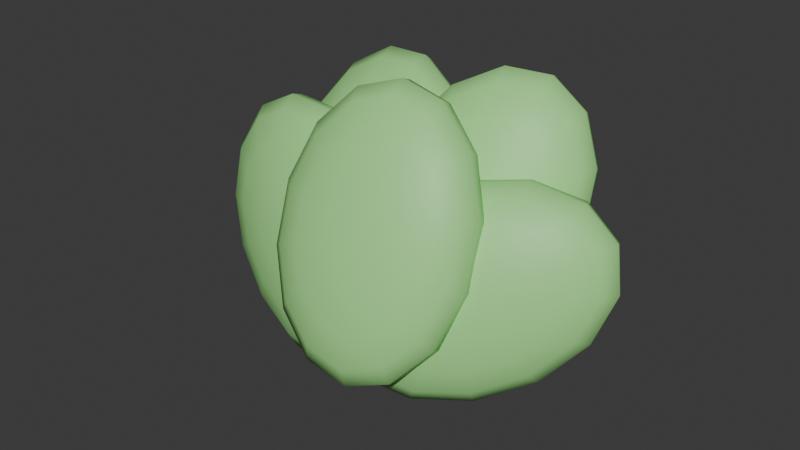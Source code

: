 # Source: shrub.blend  (saved by Blender 4.0.36; exported with 4.5.12 LTS)
import bpy
from mathutils import Matrix  # noqa: F401  (used for matrix-valued properties, if any)

bpy.ops.wm.read_factory_settings(use_empty=True)
scene = bpy.context.scene
scene.name = 'Scene'

# ---- collections
col_collection = bpy.data.collections.new('Collection'); scene.collection.children.link(col_collection)

# ---- materials (node trees are filled in below, after node groups)
mat_leaf = bpy.data.materials.new('Leaf')
mat_leaf.use_transparent_shadow = False

# ---- material node trees
mat_leaf.use_nodes = True; mat_leaf.node_tree.nodes.clear()
_N = mat_leaf.node_tree.nodes; _L = mat_leaf.node_tree.links
n0 = _N.new('ShaderNodeBsdfPrincipled'); n0.name = 'Principled BSDF'; n0.location = (10, 300)
n0.inputs[0].default_value = (0.3607, 0.8, 0.2661, 1.0)
n0.inputs[3].default_value = 1.45
n1 = _N.new('ShaderNodeOutputMaterial'); n1.name = 'Material Output'; n1.location = (300, 300)
_L.new(n0.outputs[0], n1.inputs[0])
n1.is_active_output = True

# ---- world
world_world = bpy.data.worlds.new('World'); scene.world = world_world
world_world.use_nodes = True; world_world.node_tree.nodes.clear()
_N = world_world.node_tree.nodes; _L = world_world.node_tree.links
n0 = _N.new('ShaderNodeOutputWorld'); n0.name = 'World Output'; n0.location = (300, 300)
n1 = _N.new('ShaderNodeBackground'); n1.name = 'Background'; n1.location = (10, 300)
n1.inputs[0].default_value = (0.05088, 0.05088, 0.05088, 1.0)
_L.new(n1.outputs[0], n0.inputs[0])
n0.is_active_output = True
world_world.color = (0.05088, 0.05088, 0.05088)
world_world.use_sun_shadow = False
world_world.sun_shadow_jitter_overblur = 0.0

# ---- meshes
me_leaf = bpy.data.meshes.new('Leaf')
me_leaf.from_pydata([(-0.2588, 0.0625, 0.3607), (-0.4034, 0.3122, 0.3991), (-0.3565, 0.3303, 0.3114), (-0.2667, 0.3086, 0.1861), (-0.1446, 0.2497, 0.0384), (0.005142, -0.1606, 0.114), (-0.06774, -0.03629, 0.272), (-0.1325, 0.09244, 0.3972), (-0.1812, 0.21, 0.4746), (-0.2081, 0.3023, 0.4947), (-0.2099, 0.3581, 0.4551), (-0.1863, 0.3707, 0.3606), (-0.1403, 0.3386, 0.2226), (-0.07741, 0.2656, 0.05783), (-0.005142, 0.1606, -0.114), (0.01385, -0.04307, 0.2588), (0.02088, 0.0797, 0.3724), (0.0254, 0.1929, 0.4411), (0.02685, 0.2828, 0.4565), (0.02507, 0.3386, 0.417), (0.02026, 0.3535, 0.3271), (0.013, 0.3258, 0.1978), (0.004183, 0.2589, 0.04459), (0.09365, -0.07122, 0.2155), (0.1709, 0.0268, 0.291), (0.2275, 0.1216, 0.3315), (0.2566, 0.2017, 0.3319), (0.2549, 0.2575, 0.2923), (0.2223, 0.2822, 0.2175), (0.163, 0.2729, 0.1164), (0.08399, 0.2307, 0.001312), (0.1559, -0.1152, 0.1507), (0.2878, -0.05578, 0.1693), (0.385, 0.01033, 0.1675), (0.4358, 0.07519, 0.1455), (0.434, 0.131, 0.1059), (0.3799, 0.171, 0.05355), (0.2799, 0.1903, -0.005261), (0.1462, 0.1868, -0.06344), (0.1882, -0.1662, 0.07735), (0.3485, -0.1517, 0.0314), (0.4668, -0.1189, -0.01833), (0.5288, -0.07175, -0.06585), (0.527, -0.01596, -0.1054), (0.4617, 0.04176, -0.1323), (0.3406, 0.09444, -0.1432), (0.1785, 0.1357, -0.1368), (0.1842, -0.2142, 0.009841), (0.341, -0.2419, -0.09547), (0.4566, -0.2405, -0.1893), (0.5172, -0.21, -0.2602), (0.5155, -0.1542, -0.2998), (0.4515, -0.07982, -0.3032), (0.3331, 0.004199, -0.2701), (0.1745, 0.08771, -0.2043), (0.1446, -0.2497, -0.0384), (0.2667, -0.3086, -0.1861), (0.3565, -0.3303, -0.3114), (0.4034, -0.3122, -0.3991), (0.4016, -0.2564, -0.4387), (0.3514, -0.1697, -0.4254), (0.2588, -0.0625, -0.3607), (0.135, 0.05223, -0.2526), (0.07741, -0.2656, -0.05783), (0.1403, -0.3386, -0.2226), (0.1863, -0.3707, -0.3606), (0.2099, -0.3581, -0.4551), (0.2081, -0.3023, -0.4947), (0.1812, -0.21, -0.4746), (0.1325, -0.09244, -0.3972), (0.06774, 0.03629, -0.272), (-0.004183, -0.2589, -0.04459), (-0.013, -0.3258, -0.1978), (-0.02026, -0.3535, -0.3271), (-0.02507, -0.3386, -0.417), (-0.02685, -0.2828, -0.4565), (-0.0254, -0.1929, -0.4411), (-0.02088, -0.0797, -0.3724), (-0.01385, 0.04307, -0.2588), (-0.08399, -0.2307, -0.001312), (-0.163, -0.2729, -0.1164), (-0.2223, -0.2822, -0.2175), (-0.2549, -0.2575, -0.2923), (-0.2566, -0.2017, -0.3319), (-0.2275, -0.1216, -0.3315), (-0.1709, -0.0268, -0.291), (-0.09365, 0.07122, -0.2155), (-0.1462, -0.1868, 0.06344), (-0.2799, -0.1903, 0.005261), (-0.3799, -0.171, -0.05355), (-0.434, -0.131, -0.1059), (-0.4358, -0.07519, -0.1455), (-0.385, -0.01033, -0.1675), (-0.2878, 0.05578, -0.1693), (-0.1559, 0.1152, -0.1507), (-0.1785, -0.1357, 0.1368), (-0.3406, -0.09444, 0.1432), (-0.4617, -0.04176, 0.1323), (-0.527, 0.01596, 0.1054), (-0.5288, 0.07175, 0.06585), (-0.4668, 0.1189, 0.01833), (-0.3485, 0.1517, -0.0314), (-0.1882, 0.1662, -0.07735), (-0.1745, -0.08771, 0.2043), (-0.3331, -0.004199, 0.2701), (-0.4515, 0.07982, 0.3032), (-0.5155, 0.1542, 0.2998), (-0.5172, 0.21, 0.2602), (-0.4566, 0.2405, 0.1893), (-0.341, 0.2419, 0.09547), (-0.1842, 0.2142, -0.009841), (-0.135, -0.05223, 0.2526), (-0.3514, 0.1697, 0.4254), (-0.4016, 0.2564, 0.4387)], [], [(3, 2, 11, 12), (113, 112, 8, 9), (111, 5, 6), (4, 3, 12, 13), (1, 113, 9, 10), (0, 111, 6, 7), (14, 4, 13), (2, 1, 10, 11), (112, 0, 7, 8), (6, 5, 15), (13, 12, 21, 22), (10, 9, 18, 19), (7, 6, 15, 16), (14, 13, 22), (11, 10, 19, 20), (8, 7, 16, 17), (12, 11, 20, 21), (9, 8, 17, 18), (20, 19, 27, 28), (17, 16, 24, 25), (21, 20, 28, 29), (18, 17, 25, 26), (15, 5, 23), (22, 21, 29, 30), (19, 18, 26, 27), (16, 15, 23, 24), (14, 22, 30), (26, 25, 33, 34), (23, 5, 31), (30, 29, 37, 38), (27, 26, 34, 35), (24, 23, 31, 32), (14, 30, 38), (28, 27, 35, 36), (25, 24, 32, 33), (29, 28, 36, 37), (32, 31, 39, 40), (14, 38, 46), (36, 35, 43, 44), (33, 32, 40, 41), (37, 36, 44, 45), (34, 33, 41, 42), (31, 5, 39), (38, 37, 45, 46), (35, 34, 42, 43), (45, 44, 52, 53), (42, 41, 49, 50), (39, 5, 47), (46, 45, 53, 54), (43, 42, 50, 51), (40, 39, 47, 48), (14, 46, 54), (44, 43, 51, 52), (41, 40, 48, 49), (54, 53, 61, 62), (51, 50, 58, 59), (48, 47, 55, 56), (14, 54, 62), (52, 51, 59, 60), (49, 48, 56, 57), (53, 52, 60, 61), (50, 49, 57, 58), (47, 5, 55), (60, 59, 67, 68), (57, 56, 64, 65), (61, 60, 68, 69), (58, 57, 65, 66), (55, 5, 63), (62, 61, 69, 70), (59, 58, 66, 67), (56, 55, 63, 64), (14, 62, 70), (66, 65, 73, 74), (63, 5, 71), (70, 69, 77, 78), (67, 66, 74, 75), (64, 63, 71, 72), (14, 70, 78), (68, 67, 75, 76), (65, 64, 72, 73), (69, 68, 76, 77), (72, 71, 79, 80), (14, 78, 86), (76, 75, 83, 84), (73, 72, 80, 81), (77, 76, 84, 85), (74, 73, 81, 82), (71, 5, 79), (78, 77, 85, 86), (75, 74, 82, 83), (85, 84, 92, 93), (82, 81, 89, 90), (79, 5, 87), (86, 85, 93, 94), (83, 82, 90, 91), (80, 79, 87, 88), (14, 86, 94), (84, 83, 91, 92), (81, 80, 88, 89), (91, 90, 98, 99), (88, 87, 95, 96), (14, 94, 102), (92, 91, 99, 100), (89, 88, 96, 97), (93, 92, 100, 101), (90, 89, 97, 98), (87, 5, 95), (94, 93, 101, 102), (97, 96, 104, 105), (101, 100, 108, 109), (98, 97, 105, 106), (95, 5, 103), (102, 101, 109, 110), (99, 98, 106, 107), (96, 95, 103, 104), (14, 102, 110), (100, 99, 107, 108), (103, 5, 111), (110, 109, 3, 4), (107, 106, 113, 1), (104, 103, 111, 0), (14, 110, 4), (108, 107, 1, 2), (105, 104, 0, 112), (109, 108, 2, 3), (106, 105, 112, 113)])
me_leaf.polygons.foreach_set('use_smooth', [True] * 126)
_uv = me_leaf.uv_layers.new(name='UVMap')
_uv.uv.foreach_set('vector', [0.7143, 0.2222, 0.7143, 0.3333, 0.6429, 0.3333, 0.6429, 0.2222, 0.7143, 0.5556, 0.7143, 0.6667, 0.6429, 0.6667, 0.6429, 0.5556, 0.7143, 0.8889, 0.6786, 1.0, 0.6429, 0.8889, 0.7143, 0.1111, 0.7143, 0.2222, 0.6429, 0.2222, 0.6429, 0.1111, 0.7143, 0.4444, 0.7143, 0.5556, 0.6429, 0.5556, 0.6429, 0.4444, 0.7143, 0.7778, 0.7143, 0.8889, 0.6429, 0.8889, 0.6429, 0.7778, 0.6786, 0.0, 0.7143, 0.1111, 0.6429, 0.1111, 0.7143, 0.3333, 0.7143, 0.4444, 0.6429, 0.4444, 0.6429, 0.3333, 0.7143, 0.6667, 0.7143, 0.7778, 0.6429, 0.7778, 0.6429, 0.6667, 0.6429, 0.8889, 0.6071, 1.0, 0.5714, 0.8889, 0.6429, 0.1111, 0.6429, 0.2222, 0.5714, 0.2222, 0.5714, 0.1111, 0.6429, 0.4444, 0.6429, 0.5556, 0.5714, 0.5556, 0.5714, 0.4444, 0.6429, 0.7778, 0.6429, 0.8889, 0.5714, 0.8889, 0.5714, 0.7778, 0.6071, 0.0, 0.6429, 0.1111, 0.5714, 0.1111, 0.6429, 0.3333, 0.6429, 0.4444, 0.5714, 0.4444, 0.5714, 0.3333, 0.6429, 0.6667, 0.6429, 0.7778, 0.5714, 0.7778, 0.5714, 0.6667, 0.6429, 0.2222, 0.6429, 0.3333, 0.5714, 0.3333, 0.5714, 0.2222, 0.6429, 0.5556, 0.6429, 0.6667, 0.5714, 0.6667, 0.5714, 0.5556, 0.5714, 0.3333, 0.5714, 0.4444, 0.5, 0.4444, 0.5, 0.3333, 0.5714, 0.6667, 0.5714, 0.7778, 0.5, 0.7778, 0.5, 0.6667, 0.5714, 0.2222, 0.5714, 0.3333, 0.5, 0.3333, 0.5, 0.2222, 0.5714, 0.5556, 0.5714, 0.6667, 0.5, 0.6667, 0.5, 0.5556, 0.5714, 0.8889, 0.5357, 1.0, 0.5, 0.8889, 0.5714, 0.1111, 0.5714, 0.2222, 0.5, 0.2222, 0.5, 0.1111, 0.5714, 0.4444, 0.5714, 0.5556, 0.5, 0.5556, 0.5, 0.4444, 0.5714, 0.7778, 0.5714, 0.8889, 0.5, 0.8889, 0.5, 0.7778, 0.5357, 0.0, 0.5714, 0.1111, 0.5, 0.1111, 0.5, 0.5556, 0.5, 0.6667, 0.4286, 0.6667, 0.4286, 0.5556, 0.5, 0.8889, 0.4643, 1.0, 0.4286, 0.8889, 0.5, 0.1111, 0.5, 0.2222, 0.4286, 0.2222, 0.4286, 0.1111, 0.5, 0.4444, 0.5, 0.5556, 0.4286, 0.5556, 0.4286, 0.4444, 0.5, 0.7778, 0.5, 0.8889, 0.4286, 0.8889, 0.4286, 0.7778, 0.4643, 0.0, 0.5, 0.1111, 0.4286, 0.1111, 0.5, 0.3333, 0.5, 0.4444, 0.4286, 0.4444, 0.4286, 0.3333, 0.5, 0.6667, 0.5, 0.7778, 0.4286, 0.7778, 0.4286, 0.6667, 0.5, 0.2222, 0.5, 0.3333, 0.4286, 0.3333, 0.4286, 0.2222, 0.4286, 0.7778, 0.4286, 0.8889, 0.3571, 0.8889, 0.3571, 0.7778, 0.3929, 0.0, 0.4286, 0.1111, 0.3571, 0.1111, 0.4286, 0.3333, 0.4286, 0.4444, 0.3571, 0.4444, 0.3571, 0.3333, 0.4286, 0.6667, 0.4286, 0.7778, 0.3571, 0.7778, 0.3571, 0.6667, 0.4286, 0.2222, 0.4286, 0.3333, 0.3571, 0.3333, 0.3571, 0.2222, 0.4286, 0.5556, 0.4286, 0.6667, 0.3571, 0.6667, 0.3571, 0.5556, 0.4286, 0.8889, 0.3929, 1.0, 0.3571, 0.8889, 0.4286, 0.1111, 0.4286, 0.2222, 0.3571, 0.2222, 0.3571, 0.1111, 0.4286, 0.4444, 0.4286, 0.5556, 0.3571, 0.5556, 0.3571, 0.4444, 0.3571, 0.2222, 0.3571, 0.3333, 0.2857, 0.3333, 0.2857, 0.2222, 0.3571, 0.5556, 0.3571, 0.6667, 0.2857, 0.6667, 0.2857, 0.5556, 0.3571, 0.8889, 0.3214, 1.0, 0.2857, 0.8889, 0.3571, 0.1111, 0.3571, 0.2222, 0.2857, 0.2222, 0.2857, 0.1111, 0.3571, 0.4444, 0.3571, 0.5556, 0.2857, 0.5556, 0.2857, 0.4444, 0.3571, 0.7778, 0.3571, 0.8889, 0.2857, 0.8889, 0.2857, 0.7778, 0.3214, 0.0, 0.3571, 0.1111, 0.2857, 0.1111, 0.3571, 0.3333, 0.3571, 0.4444, 0.2857, 0.4444, 0.2857, 0.3333, 0.3571, 0.6667, 0.3571, 0.7778, 0.2857, 0.7778, 0.2857, 0.6667, 0.2857, 0.1111, 0.2857, 0.2222, 0.2143, 0.2222, 0.2143, 0.1111, 0.2857, 0.4444, 0.2857, 0.5556, 0.2143, 0.5556, 0.2143, 0.4444, 0.2857, 0.7778, 0.2857, 0.8889, 0.2143, 0.8889, 0.2143, 0.7778, 0.25, 0.0, 0.2857, 0.1111, 0.2143, 0.1111, 0.2857, 0.3333, 0.2857, 0.4444, 0.2143, 0.4444, 0.2143, 0.3333, 0.2857, 0.6667, 0.2857, 0.7778, 0.2143, 0.7778, 0.2143, 0.6667, 0.2857, 0.2222, 0.2857, 0.3333, 0.2143, 0.3333, 0.2143, 0.2222, 0.2857, 0.5556, 0.2857, 0.6667, 0.2143, 0.6667, 0.2143, 0.5556, 0.2857, 0.8889, 0.25, 1.0, 0.2143, 0.8889, 0.2143, 0.3333, 0.2143, 0.4444, 0.1429, 0.4444, 0.1429, 0.3333, 0.2143, 0.6667, 0.2143, 0.7778, 0.1429, 0.7778, 0.1429, 0.6667, 0.2143, 0.2222, 0.2143, 0.3333, 0.1429, 0.3333, 0.1429, 0.2222, 0.2143, 0.5556, 0.2143, 0.6667, 0.1429, 0.6667, 0.1429, 0.5556, 0.2143, 0.8889, 0.1786, 1.0, 0.1429, 0.8889, 0.2143, 0.1111, 0.2143, 0.2222, 0.1429, 0.2222, 0.1429, 0.1111, 0.2143, 0.4444, 0.2143, 0.5556, 0.1429, 0.5556, 0.1429, 0.4444, 0.2143, 0.7778, 0.2143, 0.8889, 0.1429, 0.8889, 0.1429, 0.7778, 0.1786, 0.0, 0.2143, 0.1111, 0.1429, 0.1111, 0.1429, 0.5556, 0.1429, 0.6667, 0.07143, 0.6667, 0.07143, 0.5556, 0.1429, 0.8889, 0.1071, 1.0, 0.07143, 0.8889, 0.1429, 0.1111, 0.1429, 0.2222, 0.07143, 0.2222, 0.07143, 0.1111, 0.1429, 0.4444, 0.1429, 0.5556, 0.07143, 0.5556, 0.07143, 0.4444, 0.1429, 0.7778, 0.1429, 0.8889, 0.07143, 0.8889, 0.07143, 0.7778, 0.1071, 0.0, 0.1429, 0.1111, 0.07143, 0.1111, 0.1429, 0.3333, 0.1429, 0.4444, 0.07143, 0.4444, 0.07143, 0.3333, 0.1429, 0.6667, 0.1429, 0.7778, 0.07143, 0.7778, 0.07143, 0.6667, 0.1429, 0.2222, 0.1429, 0.3333, 0.07143, 0.3333, 0.07143, 0.2222, 0.07143, 0.7778, 0.07143, 0.8889, 0.0, 0.8889, 0.0, 0.7778, 0.03571, 0.0, 0.07143, 0.1111, 0.0, 0.1111, 0.07143, 0.3333, 0.07143, 0.4444, 0.0, 0.4444, 0.0, 0.3333, 0.07143, 0.6667, 0.07143, 0.7778, 0.0, 0.7778, 0.0, 0.6667, 0.07143, 0.2222, 0.07143, 0.3333, 0.0, 0.3333, 0.0, 0.2222, 0.07143, 0.5556, 0.07143, 0.6667, 0.0, 0.6667, 0.0, 0.5556, 0.07143, 0.8889, 0.03571, 1.0, 0.0, 0.8889, 0.07143, 0.1111, 0.07143, 0.2222, 0.0, 0.2222, 0.0, 0.1111, 0.07143, 0.4444, 0.07143, 0.5556, 0.0, 0.5556, 0.0, 0.4444, 1.0, 0.2222, 1.0, 0.3333, 0.9286, 0.3333, 0.9286, 0.2222, 1.0, 0.5556, 1.0, 0.6667, 0.9286, 0.6667, 0.9286, 0.5556, 1.0, 0.8889, 0.9643, 1.0, 0.9286, 0.8889, 1.0, 0.1111, 1.0, 0.2222, 0.9286, 0.2222, 0.9286, 0.1111, 1.0, 0.4444, 1.0, 0.5556, 0.9286, 0.5556, 0.9286, 0.4444, 1.0, 0.7778, 1.0, 0.8889, 0.9286, 0.8889, 0.9286, 0.7778, 0.9643, 0.0, 1.0, 0.1111, 0.9286, 0.1111, 1.0, 0.3333, 1.0, 0.4444, 0.9286, 0.4444, 0.9286, 0.3333, 1.0, 0.6667, 1.0, 0.7778, 0.9286, 0.7778, 0.9286, 0.6667, 0.9286, 0.4444, 0.9286, 0.5556, 0.8571, 0.5556, 0.8571, 0.4444, 0.9286, 0.7778, 0.9286, 0.8889, 0.8571, 0.8889, 0.8571, 0.7778, 0.8929, 0.0, 0.9286, 0.1111, 0.8571, 0.1111, 0.9286, 0.3333, 0.9286, 0.4444, 0.8571, 0.4444, 0.8571, 0.3333, 0.9286, 0.6667, 0.9286, 0.7778, 0.8571, 0.7778, 0.8571, 0.6667, 0.9286, 0.2222, 0.9286, 0.3333, 0.8571, 0.3333, 0.8571, 0.2222, 0.9286, 0.5556, 0.9286, 0.6667, 0.8571, 0.6667, 0.8571, 0.5556, 0.9286, 0.8889, 0.8929, 1.0, 0.8571, 0.8889, 0.9286, 0.1111, 0.9286, 0.2222, 0.8571, 0.2222, 0.8571, 0.1111, 0.8571, 0.6667, 0.8571, 0.7778, 0.7857, 0.7778, 0.7857, 0.6667, 0.8571, 0.2222, 0.8571, 0.3333, 0.7857, 0.3333, 0.7857, 0.2222, 0.8571, 0.5556, 0.8571, 0.6667, 0.7857, 0.6667, 0.7857, 0.5556, 0.8571, 0.8889, 0.8214, 1.0, 0.7857, 0.8889, 0.8571, 0.1111, 0.8571, 0.2222, 0.7857, 0.2222, 0.7857, 0.1111, 0.8571, 0.4444, 0.8571, 0.5556, 0.7857, 0.5556, 0.7857, 0.4444, 0.8571, 0.7778, 0.8571, 0.8889, 0.7857, 0.8889, 0.7857, 0.7778, 0.8214, 0.0, 0.8571, 0.1111, 0.7857, 0.1111, 0.8571, 0.3333, 0.8571, 0.4444, 0.7857, 0.4444, 0.7857, 0.3333, 0.7857, 0.8889, 0.75, 1.0, 0.7143, 0.8889, 0.7857, 0.1111, 0.7857, 0.2222, 0.7143, 0.2222, 0.7143, 0.1111, 0.7857, 0.4444, 0.7857, 0.5556, 0.7143, 0.5556, 0.7143, 0.4444, 0.7857, 0.7778, 0.7857, 0.8889, 0.7143, 0.8889, 0.7143, 0.7778, 0.75, 0.0, 0.7857, 0.1111, 0.7143, 0.1111, 0.7857, 0.3333, 0.7857, 0.4444, 0.7143, 0.4444, 0.7143, 0.3333, 0.7857, 0.6667, 0.7857, 0.7778, 0.7143, 0.7778, 0.7143, 0.6667, 0.7857, 0.2222, 0.7857, 0.3333, 0.7143, 0.3333, 0.7143, 0.2222, 0.7857, 0.5556, 0.7857, 0.6667, 0.7143, 0.6667, 0.7143, 0.5556])
me_leaf.materials.append(mat_leaf)
me_leaf.update()
me_leaf_001 = bpy.data.meshes.new('Leaf.001')
me_leaf_001.from_pydata([(-0.2588, 0.0625, 0.3607), (-0.4034, 0.3122, 0.3991), (-0.3565, 0.3303, 0.3114), (-0.2667, 0.3086, 0.1861), (-0.1446, 0.2497, 0.0384), (0.005142, -0.1606, 0.114), (-0.06774, -0.03629, 0.272), (-0.1325, 0.09244, 0.3972), (-0.1812, 0.21, 0.4746), (-0.2081, 0.3023, 0.4947), (-0.2099, 0.3581, 0.4551), (-0.1863, 0.3707, 0.3606), (-0.1403, 0.3386, 0.2226), (-0.07741, 0.2656, 0.05783), (-0.005142, 0.1606, -0.114), (0.01385, -0.04307, 0.2588), (0.02088, 0.0797, 0.3724), (0.0254, 0.1929, 0.4411), (0.02685, 0.2828, 0.4565), (0.02507, 0.3386, 0.417), (0.02026, 0.3535, 0.3271), (0.013, 0.3258, 0.1978), (0.004183, 0.2589, 0.04459), (0.09365, -0.07122, 0.2155), (0.1709, 0.0268, 0.291), (0.2275, 0.1216, 0.3315), (0.2566, 0.2017, 0.3319), (0.2549, 0.2575, 0.2923), (0.2223, 0.2822, 0.2175), (0.163, 0.2729, 0.1164), (0.08399, 0.2307, 0.001312), (0.1559, -0.1152, 0.1507), (0.2878, -0.05578, 0.1693), (0.385, 0.01033, 0.1675), (0.4358, 0.07519, 0.1455), (0.434, 0.131, 0.1059), (0.3799, 0.171, 0.05355), (0.2799, 0.1903, -0.005261), (0.1462, 0.1868, -0.06344), (0.1882, -0.1662, 0.07735), (0.3485, -0.1517, 0.0314), (0.4668, -0.1189, -0.01833), (0.5288, -0.07175, -0.06585), (0.527, -0.01596, -0.1054), (0.4617, 0.04176, -0.1323), (0.3406, 0.09444, -0.1432), (0.1785, 0.1357, -0.1368), (0.1842, -0.2142, 0.009841), (0.341, -0.2419, -0.09547), (0.4566, -0.2405, -0.1893), (0.5172, -0.21, -0.2602), (0.5155, -0.1542, -0.2998), (0.4515, -0.07982, -0.3032), (0.3331, 0.004199, -0.2701), (0.1745, 0.08771, -0.2043), (0.1446, -0.2497, -0.0384), (0.2667, -0.3086, -0.1861), (0.3565, -0.3303, -0.3114), (0.4034, -0.3122, -0.3991), (0.4016, -0.2564, -0.4387), (0.3514, -0.1697, -0.4254), (0.2588, -0.0625, -0.3607), (0.135, 0.05223, -0.2526), (0.07741, -0.2656, -0.05783), (0.1403, -0.3386, -0.2226), (0.1863, -0.3707, -0.3606), (0.2099, -0.3581, -0.4551), (0.2081, -0.3023, -0.4947), (0.1812, -0.21, -0.4746), (0.1325, -0.09244, -0.3972), (0.06774, 0.03629, -0.272), (-0.004183, -0.2589, -0.04459), (-0.013, -0.3258, -0.1978), (-0.02026, -0.3535, -0.3271), (-0.02507, -0.3386, -0.417), (-0.02685, -0.2828, -0.4565), (-0.0254, -0.1929, -0.4411), (-0.02088, -0.0797, -0.3724), (-0.01385, 0.04307, -0.2588), (-0.08399, -0.2307, -0.001312), (-0.163, -0.2729, -0.1164), (-0.2223, -0.2822, -0.2175), (-0.2549, -0.2575, -0.2923), (-0.2566, -0.2017, -0.3319), (-0.2275, -0.1216, -0.3315), (-0.1709, -0.0268, -0.291), (-0.09365, 0.07122, -0.2155), (-0.1462, -0.1868, 0.06344), (-0.2799, -0.1903, 0.005261), (-0.3799, -0.171, -0.05355), (-0.434, -0.131, -0.1059), (-0.4358, -0.07519, -0.1455), (-0.385, -0.01033, -0.1675), (-0.2878, 0.05578, -0.1693), (-0.1559, 0.1152, -0.1507), (-0.1785, -0.1357, 0.1368), (-0.3406, -0.09444, 0.1432), (-0.4617, -0.04176, 0.1323), (-0.527, 0.01596, 0.1054), (-0.5288, 0.07175, 0.06585), (-0.4668, 0.1189, 0.01833), (-0.3485, 0.1517, -0.0314), (-0.1882, 0.1662, -0.07735), (-0.1745, -0.08771, 0.2043), (-0.3331, -0.004199, 0.2701), (-0.4515, 0.07982, 0.3032), (-0.5155, 0.1542, 0.2998), (-0.5172, 0.21, 0.2602), (-0.4566, 0.2405, 0.1893), (-0.341, 0.2419, 0.09547), (-0.1842, 0.2142, -0.009841), (-0.135, -0.05223, 0.2526), (-0.3514, 0.1697, 0.4254), (-0.4016, 0.2564, 0.4387)], [], [(3, 2, 11, 12), (113, 112, 8, 9), (111, 5, 6), (4, 3, 12, 13), (1, 113, 9, 10), (0, 111, 6, 7), (14, 4, 13), (2, 1, 10, 11), (112, 0, 7, 8), (6, 5, 15), (13, 12, 21, 22), (10, 9, 18, 19), (7, 6, 15, 16), (14, 13, 22), (11, 10, 19, 20), (8, 7, 16, 17), (12, 11, 20, 21), (9, 8, 17, 18), (20, 19, 27, 28), (17, 16, 24, 25), (21, 20, 28, 29), (18, 17, 25, 26), (15, 5, 23), (22, 21, 29, 30), (19, 18, 26, 27), (16, 15, 23, 24), (14, 22, 30), (26, 25, 33, 34), (23, 5, 31), (30, 29, 37, 38), (27, 26, 34, 35), (24, 23, 31, 32), (14, 30, 38), (28, 27, 35, 36), (25, 24, 32, 33), (29, 28, 36, 37), (32, 31, 39, 40), (14, 38, 46), (36, 35, 43, 44), (33, 32, 40, 41), (37, 36, 44, 45), (34, 33, 41, 42), (31, 5, 39), (38, 37, 45, 46), (35, 34, 42, 43), (45, 44, 52, 53), (42, 41, 49, 50), (39, 5, 47), (46, 45, 53, 54), (43, 42, 50, 51), (40, 39, 47, 48), (14, 46, 54), (44, 43, 51, 52), (41, 40, 48, 49), (54, 53, 61, 62), (51, 50, 58, 59), (48, 47, 55, 56), (14, 54, 62), (52, 51, 59, 60), (49, 48, 56, 57), (53, 52, 60, 61), (50, 49, 57, 58), (47, 5, 55), (60, 59, 67, 68), (57, 56, 64, 65), (61, 60, 68, 69), (58, 57, 65, 66), (55, 5, 63), (62, 61, 69, 70), (59, 58, 66, 67), (56, 55, 63, 64), (14, 62, 70), (66, 65, 73, 74), (63, 5, 71), (70, 69, 77, 78), (67, 66, 74, 75), (64, 63, 71, 72), (14, 70, 78), (68, 67, 75, 76), (65, 64, 72, 73), (69, 68, 76, 77), (72, 71, 79, 80), (14, 78, 86), (76, 75, 83, 84), (73, 72, 80, 81), (77, 76, 84, 85), (74, 73, 81, 82), (71, 5, 79), (78, 77, 85, 86), (75, 74, 82, 83), (85, 84, 92, 93), (82, 81, 89, 90), (79, 5, 87), (86, 85, 93, 94), (83, 82, 90, 91), (80, 79, 87, 88), (14, 86, 94), (84, 83, 91, 92), (81, 80, 88, 89), (91, 90, 98, 99), (88, 87, 95, 96), (14, 94, 102), (92, 91, 99, 100), (89, 88, 96, 97), (93, 92, 100, 101), (90, 89, 97, 98), (87, 5, 95), (94, 93, 101, 102), (97, 96, 104, 105), (101, 100, 108, 109), (98, 97, 105, 106), (95, 5, 103), (102, 101, 109, 110), (99, 98, 106, 107), (96, 95, 103, 104), (14, 102, 110), (100, 99, 107, 108), (103, 5, 111), (110, 109, 3, 4), (107, 106, 113, 1), (104, 103, 111, 0), (14, 110, 4), (108, 107, 1, 2), (105, 104, 0, 112), (109, 108, 2, 3), (106, 105, 112, 113)])
me_leaf_001.polygons.foreach_set('use_smooth', [True] * 126)
_uv = me_leaf_001.uv_layers.new(name='UVMap')
_uv.uv.foreach_set('vector', [0.7143, 0.2222, 0.7143, 0.3333, 0.6429, 0.3333, 0.6429, 0.2222, 0.7143, 0.5556, 0.7143, 0.6667, 0.6429, 0.6667, 0.6429, 0.5556, 0.7143, 0.8889, 0.6786, 1.0, 0.6429, 0.8889, 0.7143, 0.1111, 0.7143, 0.2222, 0.6429, 0.2222, 0.6429, 0.1111, 0.7143, 0.4444, 0.7143, 0.5556, 0.6429, 0.5556, 0.6429, 0.4444, 0.7143, 0.7778, 0.7143, 0.8889, 0.6429, 0.8889, 0.6429, 0.7778, 0.6786, 0.0, 0.7143, 0.1111, 0.6429, 0.1111, 0.7143, 0.3333, 0.7143, 0.4444, 0.6429, 0.4444, 0.6429, 0.3333, 0.7143, 0.6667, 0.7143, 0.7778, 0.6429, 0.7778, 0.6429, 0.6667, 0.6429, 0.8889, 0.6071, 1.0, 0.5714, 0.8889, 0.6429, 0.1111, 0.6429, 0.2222, 0.5714, 0.2222, 0.5714, 0.1111, 0.6429, 0.4444, 0.6429, 0.5556, 0.5714, 0.5556, 0.5714, 0.4444, 0.6429, 0.7778, 0.6429, 0.8889, 0.5714, 0.8889, 0.5714, 0.7778, 0.6071, 0.0, 0.6429, 0.1111, 0.5714, 0.1111, 0.6429, 0.3333, 0.6429, 0.4444, 0.5714, 0.4444, 0.5714, 0.3333, 0.6429, 0.6667, 0.6429, 0.7778, 0.5714, 0.7778, 0.5714, 0.6667, 0.6429, 0.2222, 0.6429, 0.3333, 0.5714, 0.3333, 0.5714, 0.2222, 0.6429, 0.5556, 0.6429, 0.6667, 0.5714, 0.6667, 0.5714, 0.5556, 0.5714, 0.3333, 0.5714, 0.4444, 0.5, 0.4444, 0.5, 0.3333, 0.5714, 0.6667, 0.5714, 0.7778, 0.5, 0.7778, 0.5, 0.6667, 0.5714, 0.2222, 0.5714, 0.3333, 0.5, 0.3333, 0.5, 0.2222, 0.5714, 0.5556, 0.5714, 0.6667, 0.5, 0.6667, 0.5, 0.5556, 0.5714, 0.8889, 0.5357, 1.0, 0.5, 0.8889, 0.5714, 0.1111, 0.5714, 0.2222, 0.5, 0.2222, 0.5, 0.1111, 0.5714, 0.4444, 0.5714, 0.5556, 0.5, 0.5556, 0.5, 0.4444, 0.5714, 0.7778, 0.5714, 0.8889, 0.5, 0.8889, 0.5, 0.7778, 0.5357, 0.0, 0.5714, 0.1111, 0.5, 0.1111, 0.5, 0.5556, 0.5, 0.6667, 0.4286, 0.6667, 0.4286, 0.5556, 0.5, 0.8889, 0.4643, 1.0, 0.4286, 0.8889, 0.5, 0.1111, 0.5, 0.2222, 0.4286, 0.2222, 0.4286, 0.1111, 0.5, 0.4444, 0.5, 0.5556, 0.4286, 0.5556, 0.4286, 0.4444, 0.5, 0.7778, 0.5, 0.8889, 0.4286, 0.8889, 0.4286, 0.7778, 0.4643, 0.0, 0.5, 0.1111, 0.4286, 0.1111, 0.5, 0.3333, 0.5, 0.4444, 0.4286, 0.4444, 0.4286, 0.3333, 0.5, 0.6667, 0.5, 0.7778, 0.4286, 0.7778, 0.4286, 0.6667, 0.5, 0.2222, 0.5, 0.3333, 0.4286, 0.3333, 0.4286, 0.2222, 0.4286, 0.7778, 0.4286, 0.8889, 0.3571, 0.8889, 0.3571, 0.7778, 0.3929, 0.0, 0.4286, 0.1111, 0.3571, 0.1111, 0.4286, 0.3333, 0.4286, 0.4444, 0.3571, 0.4444, 0.3571, 0.3333, 0.4286, 0.6667, 0.4286, 0.7778, 0.3571, 0.7778, 0.3571, 0.6667, 0.4286, 0.2222, 0.4286, 0.3333, 0.3571, 0.3333, 0.3571, 0.2222, 0.4286, 0.5556, 0.4286, 0.6667, 0.3571, 0.6667, 0.3571, 0.5556, 0.4286, 0.8889, 0.3929, 1.0, 0.3571, 0.8889, 0.4286, 0.1111, 0.4286, 0.2222, 0.3571, 0.2222, 0.3571, 0.1111, 0.4286, 0.4444, 0.4286, 0.5556, 0.3571, 0.5556, 0.3571, 0.4444, 0.3571, 0.2222, 0.3571, 0.3333, 0.2857, 0.3333, 0.2857, 0.2222, 0.3571, 0.5556, 0.3571, 0.6667, 0.2857, 0.6667, 0.2857, 0.5556, 0.3571, 0.8889, 0.3214, 1.0, 0.2857, 0.8889, 0.3571, 0.1111, 0.3571, 0.2222, 0.2857, 0.2222, 0.2857, 0.1111, 0.3571, 0.4444, 0.3571, 0.5556, 0.2857, 0.5556, 0.2857, 0.4444, 0.3571, 0.7778, 0.3571, 0.8889, 0.2857, 0.8889, 0.2857, 0.7778, 0.3214, 0.0, 0.3571, 0.1111, 0.2857, 0.1111, 0.3571, 0.3333, 0.3571, 0.4444, 0.2857, 0.4444, 0.2857, 0.3333, 0.3571, 0.6667, 0.3571, 0.7778, 0.2857, 0.7778, 0.2857, 0.6667, 0.2857, 0.1111, 0.2857, 0.2222, 0.2143, 0.2222, 0.2143, 0.1111, 0.2857, 0.4444, 0.2857, 0.5556, 0.2143, 0.5556, 0.2143, 0.4444, 0.2857, 0.7778, 0.2857, 0.8889, 0.2143, 0.8889, 0.2143, 0.7778, 0.25, 0.0, 0.2857, 0.1111, 0.2143, 0.1111, 0.2857, 0.3333, 0.2857, 0.4444, 0.2143, 0.4444, 0.2143, 0.3333, 0.2857, 0.6667, 0.2857, 0.7778, 0.2143, 0.7778, 0.2143, 0.6667, 0.2857, 0.2222, 0.2857, 0.3333, 0.2143, 0.3333, 0.2143, 0.2222, 0.2857, 0.5556, 0.2857, 0.6667, 0.2143, 0.6667, 0.2143, 0.5556, 0.2857, 0.8889, 0.25, 1.0, 0.2143, 0.8889, 0.2143, 0.3333, 0.2143, 0.4444, 0.1429, 0.4444, 0.1429, 0.3333, 0.2143, 0.6667, 0.2143, 0.7778, 0.1429, 0.7778, 0.1429, 0.6667, 0.2143, 0.2222, 0.2143, 0.3333, 0.1429, 0.3333, 0.1429, 0.2222, 0.2143, 0.5556, 0.2143, 0.6667, 0.1429, 0.6667, 0.1429, 0.5556, 0.2143, 0.8889, 0.1786, 1.0, 0.1429, 0.8889, 0.2143, 0.1111, 0.2143, 0.2222, 0.1429, 0.2222, 0.1429, 0.1111, 0.2143, 0.4444, 0.2143, 0.5556, 0.1429, 0.5556, 0.1429, 0.4444, 0.2143, 0.7778, 0.2143, 0.8889, 0.1429, 0.8889, 0.1429, 0.7778, 0.1786, 0.0, 0.2143, 0.1111, 0.1429, 0.1111, 0.1429, 0.5556, 0.1429, 0.6667, 0.07143, 0.6667, 0.07143, 0.5556, 0.1429, 0.8889, 0.1071, 1.0, 0.07143, 0.8889, 0.1429, 0.1111, 0.1429, 0.2222, 0.07143, 0.2222, 0.07143, 0.1111, 0.1429, 0.4444, 0.1429, 0.5556, 0.07143, 0.5556, 0.07143, 0.4444, 0.1429, 0.7778, 0.1429, 0.8889, 0.07143, 0.8889, 0.07143, 0.7778, 0.1071, 0.0, 0.1429, 0.1111, 0.07143, 0.1111, 0.1429, 0.3333, 0.1429, 0.4444, 0.07143, 0.4444, 0.07143, 0.3333, 0.1429, 0.6667, 0.1429, 0.7778, 0.07143, 0.7778, 0.07143, 0.6667, 0.1429, 0.2222, 0.1429, 0.3333, 0.07143, 0.3333, 0.07143, 0.2222, 0.07143, 0.7778, 0.07143, 0.8889, 0.0, 0.8889, 0.0, 0.7778, 0.03571, 0.0, 0.07143, 0.1111, 0.0, 0.1111, 0.07143, 0.3333, 0.07143, 0.4444, 0.0, 0.4444, 0.0, 0.3333, 0.07143, 0.6667, 0.07143, 0.7778, 0.0, 0.7778, 0.0, 0.6667, 0.07143, 0.2222, 0.07143, 0.3333, 0.0, 0.3333, 0.0, 0.2222, 0.07143, 0.5556, 0.07143, 0.6667, 0.0, 0.6667, 0.0, 0.5556, 0.07143, 0.8889, 0.03571, 1.0, 0.0, 0.8889, 0.07143, 0.1111, 0.07143, 0.2222, 0.0, 0.2222, 0.0, 0.1111, 0.07143, 0.4444, 0.07143, 0.5556, 0.0, 0.5556, 0.0, 0.4444, 1.0, 0.2222, 1.0, 0.3333, 0.9286, 0.3333, 0.9286, 0.2222, 1.0, 0.5556, 1.0, 0.6667, 0.9286, 0.6667, 0.9286, 0.5556, 1.0, 0.8889, 0.9643, 1.0, 0.9286, 0.8889, 1.0, 0.1111, 1.0, 0.2222, 0.9286, 0.2222, 0.9286, 0.1111, 1.0, 0.4444, 1.0, 0.5556, 0.9286, 0.5556, 0.9286, 0.4444, 1.0, 0.7778, 1.0, 0.8889, 0.9286, 0.8889, 0.9286, 0.7778, 0.9643, 0.0, 1.0, 0.1111, 0.9286, 0.1111, 1.0, 0.3333, 1.0, 0.4444, 0.9286, 0.4444, 0.9286, 0.3333, 1.0, 0.6667, 1.0, 0.7778, 0.9286, 0.7778, 0.9286, 0.6667, 0.9286, 0.4444, 0.9286, 0.5556, 0.8571, 0.5556, 0.8571, 0.4444, 0.9286, 0.7778, 0.9286, 0.8889, 0.8571, 0.8889, 0.8571, 0.7778, 0.8929, 0.0, 0.9286, 0.1111, 0.8571, 0.1111, 0.9286, 0.3333, 0.9286, 0.4444, 0.8571, 0.4444, 0.8571, 0.3333, 0.9286, 0.6667, 0.9286, 0.7778, 0.8571, 0.7778, 0.8571, 0.6667, 0.9286, 0.2222, 0.9286, 0.3333, 0.8571, 0.3333, 0.8571, 0.2222, 0.9286, 0.5556, 0.9286, 0.6667, 0.8571, 0.6667, 0.8571, 0.5556, 0.9286, 0.8889, 0.8929, 1.0, 0.8571, 0.8889, 0.9286, 0.1111, 0.9286, 0.2222, 0.8571, 0.2222, 0.8571, 0.1111, 0.8571, 0.6667, 0.8571, 0.7778, 0.7857, 0.7778, 0.7857, 0.6667, 0.8571, 0.2222, 0.8571, 0.3333, 0.7857, 0.3333, 0.7857, 0.2222, 0.8571, 0.5556, 0.8571, 0.6667, 0.7857, 0.6667, 0.7857, 0.5556, 0.8571, 0.8889, 0.8214, 1.0, 0.7857, 0.8889, 0.8571, 0.1111, 0.8571, 0.2222, 0.7857, 0.2222, 0.7857, 0.1111, 0.8571, 0.4444, 0.8571, 0.5556, 0.7857, 0.5556, 0.7857, 0.4444, 0.8571, 0.7778, 0.8571, 0.8889, 0.7857, 0.8889, 0.7857, 0.7778, 0.8214, 0.0, 0.8571, 0.1111, 0.7857, 0.1111, 0.8571, 0.3333, 0.8571, 0.4444, 0.7857, 0.4444, 0.7857, 0.3333, 0.7857, 0.8889, 0.75, 1.0, 0.7143, 0.8889, 0.7857, 0.1111, 0.7857, 0.2222, 0.7143, 0.2222, 0.7143, 0.1111, 0.7857, 0.4444, 0.7857, 0.5556, 0.7143, 0.5556, 0.7143, 0.4444, 0.7857, 0.7778, 0.7857, 0.8889, 0.7143, 0.8889, 0.7143, 0.7778, 0.75, 0.0, 0.7857, 0.1111, 0.7143, 0.1111, 0.7857, 0.3333, 0.7857, 0.4444, 0.7143, 0.4444, 0.7143, 0.3333, 0.7857, 0.6667, 0.7857, 0.7778, 0.7143, 0.7778, 0.7143, 0.6667, 0.7857, 0.2222, 0.7857, 0.3333, 0.7143, 0.3333, 0.7143, 0.2222, 0.7857, 0.5556, 0.7857, 0.6667, 0.7143, 0.6667, 0.7143, 0.5556])
me_leaf_001.materials.append(mat_leaf)
me_leaf_001.update()
me_leaf_002 = bpy.data.meshes.new('Leaf.002')
me_leaf_002.from_pydata([(-0.2588, 0.0625, 0.3607), (-0.4034, 0.3122, 0.3991), (-0.3565, 0.3303, 0.3114), (-0.2667, 0.3086, 0.1861), (-0.1446, 0.2497, 0.0384), (0.005142, -0.1606, 0.114), (-0.06774, -0.03629, 0.272), (-0.1325, 0.09244, 0.3972), (-0.1812, 0.21, 0.4746), (-0.2081, 0.3023, 0.4947), (-0.2099, 0.3581, 0.4551), (-0.1863, 0.3707, 0.3606), (-0.1403, 0.3386, 0.2226), (-0.07741, 0.2656, 0.05783), (-0.005142, 0.1606, -0.114), (0.01385, -0.04307, 0.2588), (0.02088, 0.0797, 0.3724), (0.0254, 0.1929, 0.4411), (0.02685, 0.2828, 0.4565), (0.02507, 0.3386, 0.417), (0.02026, 0.3535, 0.3271), (0.013, 0.3258, 0.1978), (0.004183, 0.2589, 0.04459), (0.09365, -0.07122, 0.2155), (0.1709, 0.0268, 0.291), (0.2275, 0.1216, 0.3315), (0.2566, 0.2017, 0.3319), (0.2549, 0.2575, 0.2923), (0.2223, 0.2822, 0.2175), (0.163, 0.2729, 0.1164), (0.08399, 0.2307, 0.001312), (0.1559, -0.1152, 0.1507), (0.2878, -0.05578, 0.1693), (0.385, 0.01033, 0.1675), (0.4358, 0.07519, 0.1455), (0.434, 0.131, 0.1059), (0.3799, 0.171, 0.05355), (0.2799, 0.1903, -0.005261), (0.1462, 0.1868, -0.06344), (0.1882, -0.1662, 0.07735), (0.3485, -0.1517, 0.0314), (0.4668, -0.1189, -0.01833), (0.5288, -0.07175, -0.06585), (0.527, -0.01596, -0.1054), (0.4617, 0.04176, -0.1323), (0.3406, 0.09444, -0.1432), (0.1785, 0.1357, -0.1368), (0.1842, -0.2142, 0.009841), (0.341, -0.2419, -0.09547), (0.4566, -0.2405, -0.1893), (0.5172, -0.21, -0.2602), (0.5155, -0.1542, -0.2998), (0.4515, -0.07982, -0.3032), (0.3331, 0.004199, -0.2701), (0.1745, 0.08771, -0.2043), (0.1446, -0.2497, -0.0384), (0.2667, -0.3086, -0.1861), (0.3565, -0.3303, -0.3114), (0.4034, -0.3122, -0.3991), (0.4016, -0.2564, -0.4387), (0.3514, -0.1697, -0.4254), (0.2588, -0.0625, -0.3607), (0.135, 0.05223, -0.2526), (0.07741, -0.2656, -0.05783), (0.1403, -0.3386, -0.2226), (0.1863, -0.3707, -0.3606), (0.2099, -0.3581, -0.4551), (0.2081, -0.3023, -0.4947), (0.1812, -0.21, -0.4746), (0.1325, -0.09244, -0.3972), (0.06774, 0.03629, -0.272), (-0.004183, -0.2589, -0.04459), (-0.013, -0.3258, -0.1978), (-0.02026, -0.3535, -0.3271), (-0.02507, -0.3386, -0.417), (-0.02685, -0.2828, -0.4565), (-0.0254, -0.1929, -0.4411), (-0.02088, -0.0797, -0.3724), (-0.01385, 0.04307, -0.2588), (-0.08399, -0.2307, -0.001312), (-0.163, -0.2729, -0.1164), (-0.2223, -0.2822, -0.2175), (-0.2549, -0.2575, -0.2923), (-0.2566, -0.2017, -0.3319), (-0.2275, -0.1216, -0.3315), (-0.1709, -0.0268, -0.291), (-0.09365, 0.07122, -0.2155), (-0.1462, -0.1868, 0.06344), (-0.2799, -0.1903, 0.005261), (-0.3799, -0.171, -0.05355), (-0.434, -0.131, -0.1059), (-0.4358, -0.07519, -0.1455), (-0.385, -0.01033, -0.1675), (-0.2878, 0.05578, -0.1693), (-0.1559, 0.1152, -0.1507), (-0.1785, -0.1357, 0.1368), (-0.3406, -0.09444, 0.1432), (-0.4617, -0.04176, 0.1323), (-0.527, 0.01596, 0.1054), (-0.5288, 0.07175, 0.06585), (-0.4668, 0.1189, 0.01833), (-0.3485, 0.1517, -0.0314), (-0.1882, 0.1662, -0.07735), (-0.1745, -0.08771, 0.2043), (-0.3331, -0.004199, 0.2701), (-0.4515, 0.07982, 0.3032), (-0.5155, 0.1542, 0.2998), (-0.5172, 0.21, 0.2602), (-0.4566, 0.2405, 0.1893), (-0.341, 0.2419, 0.09547), (-0.1842, 0.2142, -0.009841), (-0.135, -0.05223, 0.2526), (-0.3514, 0.1697, 0.4254), (-0.4016, 0.2564, 0.4387)], [], [(3, 2, 11, 12), (113, 112, 8, 9), (111, 5, 6), (4, 3, 12, 13), (1, 113, 9, 10), (0, 111, 6, 7), (14, 4, 13), (2, 1, 10, 11), (112, 0, 7, 8), (6, 5, 15), (13, 12, 21, 22), (10, 9, 18, 19), (7, 6, 15, 16), (14, 13, 22), (11, 10, 19, 20), (8, 7, 16, 17), (12, 11, 20, 21), (9, 8, 17, 18), (20, 19, 27, 28), (17, 16, 24, 25), (21, 20, 28, 29), (18, 17, 25, 26), (15, 5, 23), (22, 21, 29, 30), (19, 18, 26, 27), (16, 15, 23, 24), (14, 22, 30), (26, 25, 33, 34), (23, 5, 31), (30, 29, 37, 38), (27, 26, 34, 35), (24, 23, 31, 32), (14, 30, 38), (28, 27, 35, 36), (25, 24, 32, 33), (29, 28, 36, 37), (32, 31, 39, 40), (14, 38, 46), (36, 35, 43, 44), (33, 32, 40, 41), (37, 36, 44, 45), (34, 33, 41, 42), (31, 5, 39), (38, 37, 45, 46), (35, 34, 42, 43), (45, 44, 52, 53), (42, 41, 49, 50), (39, 5, 47), (46, 45, 53, 54), (43, 42, 50, 51), (40, 39, 47, 48), (14, 46, 54), (44, 43, 51, 52), (41, 40, 48, 49), (54, 53, 61, 62), (51, 50, 58, 59), (48, 47, 55, 56), (14, 54, 62), (52, 51, 59, 60), (49, 48, 56, 57), (53, 52, 60, 61), (50, 49, 57, 58), (47, 5, 55), (60, 59, 67, 68), (57, 56, 64, 65), (61, 60, 68, 69), (58, 57, 65, 66), (55, 5, 63), (62, 61, 69, 70), (59, 58, 66, 67), (56, 55, 63, 64), (14, 62, 70), (66, 65, 73, 74), (63, 5, 71), (70, 69, 77, 78), (67, 66, 74, 75), (64, 63, 71, 72), (14, 70, 78), (68, 67, 75, 76), (65, 64, 72, 73), (69, 68, 76, 77), (72, 71, 79, 80), (14, 78, 86), (76, 75, 83, 84), (73, 72, 80, 81), (77, 76, 84, 85), (74, 73, 81, 82), (71, 5, 79), (78, 77, 85, 86), (75, 74, 82, 83), (85, 84, 92, 93), (82, 81, 89, 90), (79, 5, 87), (86, 85, 93, 94), (83, 82, 90, 91), (80, 79, 87, 88), (14, 86, 94), (84, 83, 91, 92), (81, 80, 88, 89), (91, 90, 98, 99), (88, 87, 95, 96), (14, 94, 102), (92, 91, 99, 100), (89, 88, 96, 97), (93, 92, 100, 101), (90, 89, 97, 98), (87, 5, 95), (94, 93, 101, 102), (97, 96, 104, 105), (101, 100, 108, 109), (98, 97, 105, 106), (95, 5, 103), (102, 101, 109, 110), (99, 98, 106, 107), (96, 95, 103, 104), (14, 102, 110), (100, 99, 107, 108), (103, 5, 111), (110, 109, 3, 4), (107, 106, 113, 1), (104, 103, 111, 0), (14, 110, 4), (108, 107, 1, 2), (105, 104, 0, 112), (109, 108, 2, 3), (106, 105, 112, 113)])
me_leaf_002.polygons.foreach_set('use_smooth', [True] * 126)
_uv = me_leaf_002.uv_layers.new(name='UVMap')
_uv.uv.foreach_set('vector', [0.7143, 0.2222, 0.7143, 0.3333, 0.6429, 0.3333, 0.6429, 0.2222, 0.7143, 0.5556, 0.7143, 0.6667, 0.6429, 0.6667, 0.6429, 0.5556, 0.7143, 0.8889, 0.6786, 1.0, 0.6429, 0.8889, 0.7143, 0.1111, 0.7143, 0.2222, 0.6429, 0.2222, 0.6429, 0.1111, 0.7143, 0.4444, 0.7143, 0.5556, 0.6429, 0.5556, 0.6429, 0.4444, 0.7143, 0.7778, 0.7143, 0.8889, 0.6429, 0.8889, 0.6429, 0.7778, 0.6786, 0.0, 0.7143, 0.1111, 0.6429, 0.1111, 0.7143, 0.3333, 0.7143, 0.4444, 0.6429, 0.4444, 0.6429, 0.3333, 0.7143, 0.6667, 0.7143, 0.7778, 0.6429, 0.7778, 0.6429, 0.6667, 0.6429, 0.8889, 0.6071, 1.0, 0.5714, 0.8889, 0.6429, 0.1111, 0.6429, 0.2222, 0.5714, 0.2222, 0.5714, 0.1111, 0.6429, 0.4444, 0.6429, 0.5556, 0.5714, 0.5556, 0.5714, 0.4444, 0.6429, 0.7778, 0.6429, 0.8889, 0.5714, 0.8889, 0.5714, 0.7778, 0.6071, 0.0, 0.6429, 0.1111, 0.5714, 0.1111, 0.6429, 0.3333, 0.6429, 0.4444, 0.5714, 0.4444, 0.5714, 0.3333, 0.6429, 0.6667, 0.6429, 0.7778, 0.5714, 0.7778, 0.5714, 0.6667, 0.6429, 0.2222, 0.6429, 0.3333, 0.5714, 0.3333, 0.5714, 0.2222, 0.6429, 0.5556, 0.6429, 0.6667, 0.5714, 0.6667, 0.5714, 0.5556, 0.5714, 0.3333, 0.5714, 0.4444, 0.5, 0.4444, 0.5, 0.3333, 0.5714, 0.6667, 0.5714, 0.7778, 0.5, 0.7778, 0.5, 0.6667, 0.5714, 0.2222, 0.5714, 0.3333, 0.5, 0.3333, 0.5, 0.2222, 0.5714, 0.5556, 0.5714, 0.6667, 0.5, 0.6667, 0.5, 0.5556, 0.5714, 0.8889, 0.5357, 1.0, 0.5, 0.8889, 0.5714, 0.1111, 0.5714, 0.2222, 0.5, 0.2222, 0.5, 0.1111, 0.5714, 0.4444, 0.5714, 0.5556, 0.5, 0.5556, 0.5, 0.4444, 0.5714, 0.7778, 0.5714, 0.8889, 0.5, 0.8889, 0.5, 0.7778, 0.5357, 0.0, 0.5714, 0.1111, 0.5, 0.1111, 0.5, 0.5556, 0.5, 0.6667, 0.4286, 0.6667, 0.4286, 0.5556, 0.5, 0.8889, 0.4643, 1.0, 0.4286, 0.8889, 0.5, 0.1111, 0.5, 0.2222, 0.4286, 0.2222, 0.4286, 0.1111, 0.5, 0.4444, 0.5, 0.5556, 0.4286, 0.5556, 0.4286, 0.4444, 0.5, 0.7778, 0.5, 0.8889, 0.4286, 0.8889, 0.4286, 0.7778, 0.4643, 0.0, 0.5, 0.1111, 0.4286, 0.1111, 0.5, 0.3333, 0.5, 0.4444, 0.4286, 0.4444, 0.4286, 0.3333, 0.5, 0.6667, 0.5, 0.7778, 0.4286, 0.7778, 0.4286, 0.6667, 0.5, 0.2222, 0.5, 0.3333, 0.4286, 0.3333, 0.4286, 0.2222, 0.4286, 0.7778, 0.4286, 0.8889, 0.3571, 0.8889, 0.3571, 0.7778, 0.3929, 0.0, 0.4286, 0.1111, 0.3571, 0.1111, 0.4286, 0.3333, 0.4286, 0.4444, 0.3571, 0.4444, 0.3571, 0.3333, 0.4286, 0.6667, 0.4286, 0.7778, 0.3571, 0.7778, 0.3571, 0.6667, 0.4286, 0.2222, 0.4286, 0.3333, 0.3571, 0.3333, 0.3571, 0.2222, 0.4286, 0.5556, 0.4286, 0.6667, 0.3571, 0.6667, 0.3571, 0.5556, 0.4286, 0.8889, 0.3929, 1.0, 0.3571, 0.8889, 0.4286, 0.1111, 0.4286, 0.2222, 0.3571, 0.2222, 0.3571, 0.1111, 0.4286, 0.4444, 0.4286, 0.5556, 0.3571, 0.5556, 0.3571, 0.4444, 0.3571, 0.2222, 0.3571, 0.3333, 0.2857, 0.3333, 0.2857, 0.2222, 0.3571, 0.5556, 0.3571, 0.6667, 0.2857, 0.6667, 0.2857, 0.5556, 0.3571, 0.8889, 0.3214, 1.0, 0.2857, 0.8889, 0.3571, 0.1111, 0.3571, 0.2222, 0.2857, 0.2222, 0.2857, 0.1111, 0.3571, 0.4444, 0.3571, 0.5556, 0.2857, 0.5556, 0.2857, 0.4444, 0.3571, 0.7778, 0.3571, 0.8889, 0.2857, 0.8889, 0.2857, 0.7778, 0.3214, 0.0, 0.3571, 0.1111, 0.2857, 0.1111, 0.3571, 0.3333, 0.3571, 0.4444, 0.2857, 0.4444, 0.2857, 0.3333, 0.3571, 0.6667, 0.3571, 0.7778, 0.2857, 0.7778, 0.2857, 0.6667, 0.2857, 0.1111, 0.2857, 0.2222, 0.2143, 0.2222, 0.2143, 0.1111, 0.2857, 0.4444, 0.2857, 0.5556, 0.2143, 0.5556, 0.2143, 0.4444, 0.2857, 0.7778, 0.2857, 0.8889, 0.2143, 0.8889, 0.2143, 0.7778, 0.25, 0.0, 0.2857, 0.1111, 0.2143, 0.1111, 0.2857, 0.3333, 0.2857, 0.4444, 0.2143, 0.4444, 0.2143, 0.3333, 0.2857, 0.6667, 0.2857, 0.7778, 0.2143, 0.7778, 0.2143, 0.6667, 0.2857, 0.2222, 0.2857, 0.3333, 0.2143, 0.3333, 0.2143, 0.2222, 0.2857, 0.5556, 0.2857, 0.6667, 0.2143, 0.6667, 0.2143, 0.5556, 0.2857, 0.8889, 0.25, 1.0, 0.2143, 0.8889, 0.2143, 0.3333, 0.2143, 0.4444, 0.1429, 0.4444, 0.1429, 0.3333, 0.2143, 0.6667, 0.2143, 0.7778, 0.1429, 0.7778, 0.1429, 0.6667, 0.2143, 0.2222, 0.2143, 0.3333, 0.1429, 0.3333, 0.1429, 0.2222, 0.2143, 0.5556, 0.2143, 0.6667, 0.1429, 0.6667, 0.1429, 0.5556, 0.2143, 0.8889, 0.1786, 1.0, 0.1429, 0.8889, 0.2143, 0.1111, 0.2143, 0.2222, 0.1429, 0.2222, 0.1429, 0.1111, 0.2143, 0.4444, 0.2143, 0.5556, 0.1429, 0.5556, 0.1429, 0.4444, 0.2143, 0.7778, 0.2143, 0.8889, 0.1429, 0.8889, 0.1429, 0.7778, 0.1786, 0.0, 0.2143, 0.1111, 0.1429, 0.1111, 0.1429, 0.5556, 0.1429, 0.6667, 0.07143, 0.6667, 0.07143, 0.5556, 0.1429, 0.8889, 0.1071, 1.0, 0.07143, 0.8889, 0.1429, 0.1111, 0.1429, 0.2222, 0.07143, 0.2222, 0.07143, 0.1111, 0.1429, 0.4444, 0.1429, 0.5556, 0.07143, 0.5556, 0.07143, 0.4444, 0.1429, 0.7778, 0.1429, 0.8889, 0.07143, 0.8889, 0.07143, 0.7778, 0.1071, 0.0, 0.1429, 0.1111, 0.07143, 0.1111, 0.1429, 0.3333, 0.1429, 0.4444, 0.07143, 0.4444, 0.07143, 0.3333, 0.1429, 0.6667, 0.1429, 0.7778, 0.07143, 0.7778, 0.07143, 0.6667, 0.1429, 0.2222, 0.1429, 0.3333, 0.07143, 0.3333, 0.07143, 0.2222, 0.07143, 0.7778, 0.07143, 0.8889, 0.0, 0.8889, 0.0, 0.7778, 0.03571, 0.0, 0.07143, 0.1111, 0.0, 0.1111, 0.07143, 0.3333, 0.07143, 0.4444, 0.0, 0.4444, 0.0, 0.3333, 0.07143, 0.6667, 0.07143, 0.7778, 0.0, 0.7778, 0.0, 0.6667, 0.07143, 0.2222, 0.07143, 0.3333, 0.0, 0.3333, 0.0, 0.2222, 0.07143, 0.5556, 0.07143, 0.6667, 0.0, 0.6667, 0.0, 0.5556, 0.07143, 0.8889, 0.03571, 1.0, 0.0, 0.8889, 0.07143, 0.1111, 0.07143, 0.2222, 0.0, 0.2222, 0.0, 0.1111, 0.07143, 0.4444, 0.07143, 0.5556, 0.0, 0.5556, 0.0, 0.4444, 1.0, 0.2222, 1.0, 0.3333, 0.9286, 0.3333, 0.9286, 0.2222, 1.0, 0.5556, 1.0, 0.6667, 0.9286, 0.6667, 0.9286, 0.5556, 1.0, 0.8889, 0.9643, 1.0, 0.9286, 0.8889, 1.0, 0.1111, 1.0, 0.2222, 0.9286, 0.2222, 0.9286, 0.1111, 1.0, 0.4444, 1.0, 0.5556, 0.9286, 0.5556, 0.9286, 0.4444, 1.0, 0.7778, 1.0, 0.8889, 0.9286, 0.8889, 0.9286, 0.7778, 0.9643, 0.0, 1.0, 0.1111, 0.9286, 0.1111, 1.0, 0.3333, 1.0, 0.4444, 0.9286, 0.4444, 0.9286, 0.3333, 1.0, 0.6667, 1.0, 0.7778, 0.9286, 0.7778, 0.9286, 0.6667, 0.9286, 0.4444, 0.9286, 0.5556, 0.8571, 0.5556, 0.8571, 0.4444, 0.9286, 0.7778, 0.9286, 0.8889, 0.8571, 0.8889, 0.8571, 0.7778, 0.8929, 0.0, 0.9286, 0.1111, 0.8571, 0.1111, 0.9286, 0.3333, 0.9286, 0.4444, 0.8571, 0.4444, 0.8571, 0.3333, 0.9286, 0.6667, 0.9286, 0.7778, 0.8571, 0.7778, 0.8571, 0.6667, 0.9286, 0.2222, 0.9286, 0.3333, 0.8571, 0.3333, 0.8571, 0.2222, 0.9286, 0.5556, 0.9286, 0.6667, 0.8571, 0.6667, 0.8571, 0.5556, 0.9286, 0.8889, 0.8929, 1.0, 0.8571, 0.8889, 0.9286, 0.1111, 0.9286, 0.2222, 0.8571, 0.2222, 0.8571, 0.1111, 0.8571, 0.6667, 0.8571, 0.7778, 0.7857, 0.7778, 0.7857, 0.6667, 0.8571, 0.2222, 0.8571, 0.3333, 0.7857, 0.3333, 0.7857, 0.2222, 0.8571, 0.5556, 0.8571, 0.6667, 0.7857, 0.6667, 0.7857, 0.5556, 0.8571, 0.8889, 0.8214, 1.0, 0.7857, 0.8889, 0.8571, 0.1111, 0.8571, 0.2222, 0.7857, 0.2222, 0.7857, 0.1111, 0.8571, 0.4444, 0.8571, 0.5556, 0.7857, 0.5556, 0.7857, 0.4444, 0.8571, 0.7778, 0.8571, 0.8889, 0.7857, 0.8889, 0.7857, 0.7778, 0.8214, 0.0, 0.8571, 0.1111, 0.7857, 0.1111, 0.8571, 0.3333, 0.8571, 0.4444, 0.7857, 0.4444, 0.7857, 0.3333, 0.7857, 0.8889, 0.75, 1.0, 0.7143, 0.8889, 0.7857, 0.1111, 0.7857, 0.2222, 0.7143, 0.2222, 0.7143, 0.1111, 0.7857, 0.4444, 0.7857, 0.5556, 0.7143, 0.5556, 0.7143, 0.4444, 0.7857, 0.7778, 0.7857, 0.8889, 0.7143, 0.8889, 0.7143, 0.7778, 0.75, 0.0, 0.7857, 0.1111, 0.7143, 0.1111, 0.7857, 0.3333, 0.7857, 0.4444, 0.7143, 0.4444, 0.7143, 0.3333, 0.7857, 0.6667, 0.7857, 0.7778, 0.7143, 0.7778, 0.7143, 0.6667, 0.7857, 0.2222, 0.7857, 0.3333, 0.7143, 0.3333, 0.7143, 0.2222, 0.7857, 0.5556, 0.7857, 0.6667, 0.7143, 0.6667, 0.7143, 0.5556])
me_leaf_002.materials.append(mat_leaf)
me_leaf_002.update()
me_leaf_003 = bpy.data.meshes.new('Leaf.003')
me_leaf_003.from_pydata([(-0.2588, 0.0625, 0.3607), (-0.4034, 0.3122, 0.3991), (-0.3565, 0.3303, 0.3114), (-0.2667, 0.3086, 0.1861), (-0.1446, 0.2497, 0.0384), (0.005142, -0.1606, 0.114), (-0.06774, -0.03629, 0.272), (-0.1325, 0.09244, 0.3972), (-0.1812, 0.21, 0.4746), (-0.2081, 0.3023, 0.4947), (-0.2099, 0.3581, 0.4551), (-0.1863, 0.3707, 0.3606), (-0.1403, 0.3386, 0.2226), (-0.07741, 0.2656, 0.05783), (-0.005142, 0.1606, -0.114), (0.01385, -0.04307, 0.2588), (0.02088, 0.0797, 0.3724), (0.0254, 0.1929, 0.4411), (0.02685, 0.2828, 0.4565), (0.02507, 0.3386, 0.417), (0.02026, 0.3535, 0.3271), (0.013, 0.3258, 0.1978), (0.004183, 0.2589, 0.04459), (0.09365, -0.07122, 0.2155), (0.1709, 0.0268, 0.291), (0.2275, 0.1216, 0.3315), (0.2566, 0.2017, 0.3319), (0.2549, 0.2575, 0.2923), (0.2223, 0.2822, 0.2175), (0.163, 0.2729, 0.1164), (0.08399, 0.2307, 0.001312), (0.1559, -0.1152, 0.1507), (0.2878, -0.05578, 0.1693), (0.385, 0.01033, 0.1675), (0.4358, 0.07519, 0.1455), (0.434, 0.131, 0.1059), (0.3799, 0.171, 0.05355), (0.2799, 0.1903, -0.005261), (0.1462, 0.1868, -0.06344), (0.1882, -0.1662, 0.07735), (0.3485, -0.1517, 0.0314), (0.4668, -0.1189, -0.01833), (0.5288, -0.07175, -0.06585), (0.527, -0.01596, -0.1054), (0.4617, 0.04176, -0.1323), (0.3406, 0.09444, -0.1432), (0.1785, 0.1357, -0.1368), (0.1842, -0.2142, 0.009841), (0.341, -0.2419, -0.09547), (0.4566, -0.2405, -0.1893), (0.5172, -0.21, -0.2602), (0.5155, -0.1542, -0.2998), (0.4515, -0.07982, -0.3032), (0.3331, 0.004199, -0.2701), (0.1745, 0.08771, -0.2043), (0.1446, -0.2497, -0.0384), (0.2667, -0.3086, -0.1861), (0.3565, -0.3303, -0.3114), (0.4034, -0.3122, -0.3991), (0.4016, -0.2564, -0.4387), (0.3514, -0.1697, -0.4254), (0.2588, -0.0625, -0.3607), (0.135, 0.05223, -0.2526), (0.07741, -0.2656, -0.05783), (0.1403, -0.3386, -0.2226), (0.1863, -0.3707, -0.3606), (0.2099, -0.3581, -0.4551), (0.2081, -0.3023, -0.4947), (0.1812, -0.21, -0.4746), (0.1325, -0.09244, -0.3972), (0.06774, 0.03629, -0.272), (-0.004183, -0.2589, -0.04459), (-0.013, -0.3258, -0.1978), (-0.02026, -0.3535, -0.3271), (-0.02507, -0.3386, -0.417), (-0.02685, -0.2828, -0.4565), (-0.0254, -0.1929, -0.4411), (-0.02088, -0.0797, -0.3724), (-0.01385, 0.04307, -0.2588), (-0.08399, -0.2307, -0.001312), (-0.163, -0.2729, -0.1164), (-0.2223, -0.2822, -0.2175), (-0.2549, -0.2575, -0.2923), (-0.2566, -0.2017, -0.3319), (-0.2275, -0.1216, -0.3315), (-0.1709, -0.0268, -0.291), (-0.09365, 0.07122, -0.2155), (-0.1462, -0.1868, 0.06344), (-0.2799, -0.1903, 0.005261), (-0.3799, -0.171, -0.05355), (-0.434, -0.131, -0.1059), (-0.4358, -0.07519, -0.1455), (-0.385, -0.01033, -0.1675), (-0.2878, 0.05578, -0.1693), (-0.1559, 0.1152, -0.1507), (-0.1785, -0.1357, 0.1368), (-0.3406, -0.09444, 0.1432), (-0.4617, -0.04176, 0.1323), (-0.527, 0.01596, 0.1054), (-0.5288, 0.07175, 0.06585), (-0.4668, 0.1189, 0.01833), (-0.3485, 0.1517, -0.0314), (-0.1882, 0.1662, -0.07735), (-0.1745, -0.08771, 0.2043), (-0.3331, -0.004199, 0.2701), (-0.4515, 0.07982, 0.3032), (-0.5155, 0.1542, 0.2998), (-0.5172, 0.21, 0.2602), (-0.4566, 0.2405, 0.1893), (-0.341, 0.2419, 0.09547), (-0.1842, 0.2142, -0.009841), (-0.135, -0.05223, 0.2526), (-0.3514, 0.1697, 0.4254), (-0.4016, 0.2564, 0.4387)], [], [(3, 2, 11, 12), (113, 112, 8, 9), (111, 5, 6), (4, 3, 12, 13), (1, 113, 9, 10), (0, 111, 6, 7), (14, 4, 13), (2, 1, 10, 11), (112, 0, 7, 8), (6, 5, 15), (13, 12, 21, 22), (10, 9, 18, 19), (7, 6, 15, 16), (14, 13, 22), (11, 10, 19, 20), (8, 7, 16, 17), (12, 11, 20, 21), (9, 8, 17, 18), (20, 19, 27, 28), (17, 16, 24, 25), (21, 20, 28, 29), (18, 17, 25, 26), (15, 5, 23), (22, 21, 29, 30), (19, 18, 26, 27), (16, 15, 23, 24), (14, 22, 30), (26, 25, 33, 34), (23, 5, 31), (30, 29, 37, 38), (27, 26, 34, 35), (24, 23, 31, 32), (14, 30, 38), (28, 27, 35, 36), (25, 24, 32, 33), (29, 28, 36, 37), (32, 31, 39, 40), (14, 38, 46), (36, 35, 43, 44), (33, 32, 40, 41), (37, 36, 44, 45), (34, 33, 41, 42), (31, 5, 39), (38, 37, 45, 46), (35, 34, 42, 43), (45, 44, 52, 53), (42, 41, 49, 50), (39, 5, 47), (46, 45, 53, 54), (43, 42, 50, 51), (40, 39, 47, 48), (14, 46, 54), (44, 43, 51, 52), (41, 40, 48, 49), (54, 53, 61, 62), (51, 50, 58, 59), (48, 47, 55, 56), (14, 54, 62), (52, 51, 59, 60), (49, 48, 56, 57), (53, 52, 60, 61), (50, 49, 57, 58), (47, 5, 55), (60, 59, 67, 68), (57, 56, 64, 65), (61, 60, 68, 69), (58, 57, 65, 66), (55, 5, 63), (62, 61, 69, 70), (59, 58, 66, 67), (56, 55, 63, 64), (14, 62, 70), (66, 65, 73, 74), (63, 5, 71), (70, 69, 77, 78), (67, 66, 74, 75), (64, 63, 71, 72), (14, 70, 78), (68, 67, 75, 76), (65, 64, 72, 73), (69, 68, 76, 77), (72, 71, 79, 80), (14, 78, 86), (76, 75, 83, 84), (73, 72, 80, 81), (77, 76, 84, 85), (74, 73, 81, 82), (71, 5, 79), (78, 77, 85, 86), (75, 74, 82, 83), (85, 84, 92, 93), (82, 81, 89, 90), (79, 5, 87), (86, 85, 93, 94), (83, 82, 90, 91), (80, 79, 87, 88), (14, 86, 94), (84, 83, 91, 92), (81, 80, 88, 89), (91, 90, 98, 99), (88, 87, 95, 96), (14, 94, 102), (92, 91, 99, 100), (89, 88, 96, 97), (93, 92, 100, 101), (90, 89, 97, 98), (87, 5, 95), (94, 93, 101, 102), (97, 96, 104, 105), (101, 100, 108, 109), (98, 97, 105, 106), (95, 5, 103), (102, 101, 109, 110), (99, 98, 106, 107), (96, 95, 103, 104), (14, 102, 110), (100, 99, 107, 108), (103, 5, 111), (110, 109, 3, 4), (107, 106, 113, 1), (104, 103, 111, 0), (14, 110, 4), (108, 107, 1, 2), (105, 104, 0, 112), (109, 108, 2, 3), (106, 105, 112, 113)])
me_leaf_003.polygons.foreach_set('use_smooth', [True] * 126)
_uv = me_leaf_003.uv_layers.new(name='UVMap')
_uv.uv.foreach_set('vector', [0.7143, 0.2222, 0.7143, 0.3333, 0.6429, 0.3333, 0.6429, 0.2222, 0.7143, 0.5556, 0.7143, 0.6667, 0.6429, 0.6667, 0.6429, 0.5556, 0.7143, 0.8889, 0.6786, 1.0, 0.6429, 0.8889, 0.7143, 0.1111, 0.7143, 0.2222, 0.6429, 0.2222, 0.6429, 0.1111, 0.7143, 0.4444, 0.7143, 0.5556, 0.6429, 0.5556, 0.6429, 0.4444, 0.7143, 0.7778, 0.7143, 0.8889, 0.6429, 0.8889, 0.6429, 0.7778, 0.6786, 0.0, 0.7143, 0.1111, 0.6429, 0.1111, 0.7143, 0.3333, 0.7143, 0.4444, 0.6429, 0.4444, 0.6429, 0.3333, 0.7143, 0.6667, 0.7143, 0.7778, 0.6429, 0.7778, 0.6429, 0.6667, 0.6429, 0.8889, 0.6071, 1.0, 0.5714, 0.8889, 0.6429, 0.1111, 0.6429, 0.2222, 0.5714, 0.2222, 0.5714, 0.1111, 0.6429, 0.4444, 0.6429, 0.5556, 0.5714, 0.5556, 0.5714, 0.4444, 0.6429, 0.7778, 0.6429, 0.8889, 0.5714, 0.8889, 0.5714, 0.7778, 0.6071, 0.0, 0.6429, 0.1111, 0.5714, 0.1111, 0.6429, 0.3333, 0.6429, 0.4444, 0.5714, 0.4444, 0.5714, 0.3333, 0.6429, 0.6667, 0.6429, 0.7778, 0.5714, 0.7778, 0.5714, 0.6667, 0.6429, 0.2222, 0.6429, 0.3333, 0.5714, 0.3333, 0.5714, 0.2222, 0.6429, 0.5556, 0.6429, 0.6667, 0.5714, 0.6667, 0.5714, 0.5556, 0.5714, 0.3333, 0.5714, 0.4444, 0.5, 0.4444, 0.5, 0.3333, 0.5714, 0.6667, 0.5714, 0.7778, 0.5, 0.7778, 0.5, 0.6667, 0.5714, 0.2222, 0.5714, 0.3333, 0.5, 0.3333, 0.5, 0.2222, 0.5714, 0.5556, 0.5714, 0.6667, 0.5, 0.6667, 0.5, 0.5556, 0.5714, 0.8889, 0.5357, 1.0, 0.5, 0.8889, 0.5714, 0.1111, 0.5714, 0.2222, 0.5, 0.2222, 0.5, 0.1111, 0.5714, 0.4444, 0.5714, 0.5556, 0.5, 0.5556, 0.5, 0.4444, 0.5714, 0.7778, 0.5714, 0.8889, 0.5, 0.8889, 0.5, 0.7778, 0.5357, 0.0, 0.5714, 0.1111, 0.5, 0.1111, 0.5, 0.5556, 0.5, 0.6667, 0.4286, 0.6667, 0.4286, 0.5556, 0.5, 0.8889, 0.4643, 1.0, 0.4286, 0.8889, 0.5, 0.1111, 0.5, 0.2222, 0.4286, 0.2222, 0.4286, 0.1111, 0.5, 0.4444, 0.5, 0.5556, 0.4286, 0.5556, 0.4286, 0.4444, 0.5, 0.7778, 0.5, 0.8889, 0.4286, 0.8889, 0.4286, 0.7778, 0.4643, 0.0, 0.5, 0.1111, 0.4286, 0.1111, 0.5, 0.3333, 0.5, 0.4444, 0.4286, 0.4444, 0.4286, 0.3333, 0.5, 0.6667, 0.5, 0.7778, 0.4286, 0.7778, 0.4286, 0.6667, 0.5, 0.2222, 0.5, 0.3333, 0.4286, 0.3333, 0.4286, 0.2222, 0.4286, 0.7778, 0.4286, 0.8889, 0.3571, 0.8889, 0.3571, 0.7778, 0.3929, 0.0, 0.4286, 0.1111, 0.3571, 0.1111, 0.4286, 0.3333, 0.4286, 0.4444, 0.3571, 0.4444, 0.3571, 0.3333, 0.4286, 0.6667, 0.4286, 0.7778, 0.3571, 0.7778, 0.3571, 0.6667, 0.4286, 0.2222, 0.4286, 0.3333, 0.3571, 0.3333, 0.3571, 0.2222, 0.4286, 0.5556, 0.4286, 0.6667, 0.3571, 0.6667, 0.3571, 0.5556, 0.4286, 0.8889, 0.3929, 1.0, 0.3571, 0.8889, 0.4286, 0.1111, 0.4286, 0.2222, 0.3571, 0.2222, 0.3571, 0.1111, 0.4286, 0.4444, 0.4286, 0.5556, 0.3571, 0.5556, 0.3571, 0.4444, 0.3571, 0.2222, 0.3571, 0.3333, 0.2857, 0.3333, 0.2857, 0.2222, 0.3571, 0.5556, 0.3571, 0.6667, 0.2857, 0.6667, 0.2857, 0.5556, 0.3571, 0.8889, 0.3214, 1.0, 0.2857, 0.8889, 0.3571, 0.1111, 0.3571, 0.2222, 0.2857, 0.2222, 0.2857, 0.1111, 0.3571, 0.4444, 0.3571, 0.5556, 0.2857, 0.5556, 0.2857, 0.4444, 0.3571, 0.7778, 0.3571, 0.8889, 0.2857, 0.8889, 0.2857, 0.7778, 0.3214, 0.0, 0.3571, 0.1111, 0.2857, 0.1111, 0.3571, 0.3333, 0.3571, 0.4444, 0.2857, 0.4444, 0.2857, 0.3333, 0.3571, 0.6667, 0.3571, 0.7778, 0.2857, 0.7778, 0.2857, 0.6667, 0.2857, 0.1111, 0.2857, 0.2222, 0.2143, 0.2222, 0.2143, 0.1111, 0.2857, 0.4444, 0.2857, 0.5556, 0.2143, 0.5556, 0.2143, 0.4444, 0.2857, 0.7778, 0.2857, 0.8889, 0.2143, 0.8889, 0.2143, 0.7778, 0.25, 0.0, 0.2857, 0.1111, 0.2143, 0.1111, 0.2857, 0.3333, 0.2857, 0.4444, 0.2143, 0.4444, 0.2143, 0.3333, 0.2857, 0.6667, 0.2857, 0.7778, 0.2143, 0.7778, 0.2143, 0.6667, 0.2857, 0.2222, 0.2857, 0.3333, 0.2143, 0.3333, 0.2143, 0.2222, 0.2857, 0.5556, 0.2857, 0.6667, 0.2143, 0.6667, 0.2143, 0.5556, 0.2857, 0.8889, 0.25, 1.0, 0.2143, 0.8889, 0.2143, 0.3333, 0.2143, 0.4444, 0.1429, 0.4444, 0.1429, 0.3333, 0.2143, 0.6667, 0.2143, 0.7778, 0.1429, 0.7778, 0.1429, 0.6667, 0.2143, 0.2222, 0.2143, 0.3333, 0.1429, 0.3333, 0.1429, 0.2222, 0.2143, 0.5556, 0.2143, 0.6667, 0.1429, 0.6667, 0.1429, 0.5556, 0.2143, 0.8889, 0.1786, 1.0, 0.1429, 0.8889, 0.2143, 0.1111, 0.2143, 0.2222, 0.1429, 0.2222, 0.1429, 0.1111, 0.2143, 0.4444, 0.2143, 0.5556, 0.1429, 0.5556, 0.1429, 0.4444, 0.2143, 0.7778, 0.2143, 0.8889, 0.1429, 0.8889, 0.1429, 0.7778, 0.1786, 0.0, 0.2143, 0.1111, 0.1429, 0.1111, 0.1429, 0.5556, 0.1429, 0.6667, 0.07143, 0.6667, 0.07143, 0.5556, 0.1429, 0.8889, 0.1071, 1.0, 0.07143, 0.8889, 0.1429, 0.1111, 0.1429, 0.2222, 0.07143, 0.2222, 0.07143, 0.1111, 0.1429, 0.4444, 0.1429, 0.5556, 0.07143, 0.5556, 0.07143, 0.4444, 0.1429, 0.7778, 0.1429, 0.8889, 0.07143, 0.8889, 0.07143, 0.7778, 0.1071, 0.0, 0.1429, 0.1111, 0.07143, 0.1111, 0.1429, 0.3333, 0.1429, 0.4444, 0.07143, 0.4444, 0.07143, 0.3333, 0.1429, 0.6667, 0.1429, 0.7778, 0.07143, 0.7778, 0.07143, 0.6667, 0.1429, 0.2222, 0.1429, 0.3333, 0.07143, 0.3333, 0.07143, 0.2222, 0.07143, 0.7778, 0.07143, 0.8889, 0.0, 0.8889, 0.0, 0.7778, 0.03571, 0.0, 0.07143, 0.1111, 0.0, 0.1111, 0.07143, 0.3333, 0.07143, 0.4444, 0.0, 0.4444, 0.0, 0.3333, 0.07143, 0.6667, 0.07143, 0.7778, 0.0, 0.7778, 0.0, 0.6667, 0.07143, 0.2222, 0.07143, 0.3333, 0.0, 0.3333, 0.0, 0.2222, 0.07143, 0.5556, 0.07143, 0.6667, 0.0, 0.6667, 0.0, 0.5556, 0.07143, 0.8889, 0.03571, 1.0, 0.0, 0.8889, 0.07143, 0.1111, 0.07143, 0.2222, 0.0, 0.2222, 0.0, 0.1111, 0.07143, 0.4444, 0.07143, 0.5556, 0.0, 0.5556, 0.0, 0.4444, 1.0, 0.2222, 1.0, 0.3333, 0.9286, 0.3333, 0.9286, 0.2222, 1.0, 0.5556, 1.0, 0.6667, 0.9286, 0.6667, 0.9286, 0.5556, 1.0, 0.8889, 0.9643, 1.0, 0.9286, 0.8889, 1.0, 0.1111, 1.0, 0.2222, 0.9286, 0.2222, 0.9286, 0.1111, 1.0, 0.4444, 1.0, 0.5556, 0.9286, 0.5556, 0.9286, 0.4444, 1.0, 0.7778, 1.0, 0.8889, 0.9286, 0.8889, 0.9286, 0.7778, 0.9643, 0.0, 1.0, 0.1111, 0.9286, 0.1111, 1.0, 0.3333, 1.0, 0.4444, 0.9286, 0.4444, 0.9286, 0.3333, 1.0, 0.6667, 1.0, 0.7778, 0.9286, 0.7778, 0.9286, 0.6667, 0.9286, 0.4444, 0.9286, 0.5556, 0.8571, 0.5556, 0.8571, 0.4444, 0.9286, 0.7778, 0.9286, 0.8889, 0.8571, 0.8889, 0.8571, 0.7778, 0.8929, 0.0, 0.9286, 0.1111, 0.8571, 0.1111, 0.9286, 0.3333, 0.9286, 0.4444, 0.8571, 0.4444, 0.8571, 0.3333, 0.9286, 0.6667, 0.9286, 0.7778, 0.8571, 0.7778, 0.8571, 0.6667, 0.9286, 0.2222, 0.9286, 0.3333, 0.8571, 0.3333, 0.8571, 0.2222, 0.9286, 0.5556, 0.9286, 0.6667, 0.8571, 0.6667, 0.8571, 0.5556, 0.9286, 0.8889, 0.8929, 1.0, 0.8571, 0.8889, 0.9286, 0.1111, 0.9286, 0.2222, 0.8571, 0.2222, 0.8571, 0.1111, 0.8571, 0.6667, 0.8571, 0.7778, 0.7857, 0.7778, 0.7857, 0.6667, 0.8571, 0.2222, 0.8571, 0.3333, 0.7857, 0.3333, 0.7857, 0.2222, 0.8571, 0.5556, 0.8571, 0.6667, 0.7857, 0.6667, 0.7857, 0.5556, 0.8571, 0.8889, 0.8214, 1.0, 0.7857, 0.8889, 0.8571, 0.1111, 0.8571, 0.2222, 0.7857, 0.2222, 0.7857, 0.1111, 0.8571, 0.4444, 0.8571, 0.5556, 0.7857, 0.5556, 0.7857, 0.4444, 0.8571, 0.7778, 0.8571, 0.8889, 0.7857, 0.8889, 0.7857, 0.7778, 0.8214, 0.0, 0.8571, 0.1111, 0.7857, 0.1111, 0.8571, 0.3333, 0.8571, 0.4444, 0.7857, 0.4444, 0.7857, 0.3333, 0.7857, 0.8889, 0.75, 1.0, 0.7143, 0.8889, 0.7857, 0.1111, 0.7857, 0.2222, 0.7143, 0.2222, 0.7143, 0.1111, 0.7857, 0.4444, 0.7857, 0.5556, 0.7143, 0.5556, 0.7143, 0.4444, 0.7857, 0.7778, 0.7857, 0.8889, 0.7143, 0.8889, 0.7143, 0.7778, 0.75, 0.0, 0.7857, 0.1111, 0.7143, 0.1111, 0.7857, 0.3333, 0.7857, 0.4444, 0.7143, 0.4444, 0.7143, 0.3333, 0.7857, 0.6667, 0.7857, 0.7778, 0.7143, 0.7778, 0.7143, 0.6667, 0.7857, 0.2222, 0.7857, 0.3333, 0.7143, 0.3333, 0.7143, 0.2222, 0.7857, 0.5556, 0.7857, 0.6667, 0.7143, 0.6667, 0.7143, 0.5556])
me_leaf_003.materials.append(mat_leaf)
me_leaf_003.update()
me_leaf_004 = bpy.data.meshes.new('Leaf.004')
me_leaf_004.from_pydata([(-0.2588, 0.0625, 0.3607), (-0.4034, 0.3122, 0.3991), (-0.3565, 0.3303, 0.3114), (-0.2667, 0.3086, 0.1861), (-0.1446, 0.2497, 0.0384), (0.005142, -0.1606, 0.114), (-0.06774, -0.03629, 0.272), (-0.1325, 0.09244, 0.3972), (-0.1812, 0.21, 0.4746), (-0.2081, 0.3023, 0.4947), (-0.2099, 0.3581, 0.4551), (-0.1863, 0.3707, 0.3606), (-0.1403, 0.3386, 0.2226), (-0.07741, 0.2656, 0.05783), (-0.005142, 0.1606, -0.114), (0.01385, -0.04307, 0.2588), (0.02088, 0.0797, 0.3724), (0.0254, 0.1929, 0.4411), (0.02685, 0.2828, 0.4565), (0.02507, 0.3386, 0.417), (0.02026, 0.3535, 0.3271), (0.013, 0.3258, 0.1978), (0.004183, 0.2589, 0.04459), (0.09365, -0.07122, 0.2155), (0.1709, 0.0268, 0.291), (0.2275, 0.1216, 0.3315), (0.2566, 0.2017, 0.3319), (0.2549, 0.2575, 0.2923), (0.2223, 0.2822, 0.2175), (0.163, 0.2729, 0.1164), (0.08399, 0.2307, 0.001312), (0.1559, -0.1152, 0.1507), (0.2878, -0.05578, 0.1693), (0.385, 0.01033, 0.1675), (0.4358, 0.07519, 0.1455), (0.434, 0.131, 0.1059), (0.3799, 0.171, 0.05355), (0.2799, 0.1903, -0.005261), (0.1462, 0.1868, -0.06344), (0.1882, -0.1662, 0.07735), (0.3485, -0.1517, 0.0314), (0.4668, -0.1189, -0.01833), (0.5288, -0.07175, -0.06585), (0.527, -0.01596, -0.1054), (0.4617, 0.04176, -0.1323), (0.3406, 0.09444, -0.1432), (0.1785, 0.1357, -0.1368), (0.1842, -0.2142, 0.009841), (0.341, -0.2419, -0.09547), (0.4566, -0.2405, -0.1893), (0.5172, -0.21, -0.2602), (0.5155, -0.1542, -0.2998), (0.4515, -0.07982, -0.3032), (0.3331, 0.004199, -0.2701), (0.1745, 0.08771, -0.2043), (0.1446, -0.2497, -0.0384), (0.2667, -0.3086, -0.1861), (0.3565, -0.3303, -0.3114), (0.4034, -0.3122, -0.3991), (0.4016, -0.2564, -0.4387), (0.3514, -0.1697, -0.4254), (0.2588, -0.0625, -0.3607), (0.135, 0.05223, -0.2526), (0.07741, -0.2656, -0.05783), (0.1403, -0.3386, -0.2226), (0.1863, -0.3707, -0.3606), (0.2099, -0.3581, -0.4551), (0.2081, -0.3023, -0.4947), (0.1812, -0.21, -0.4746), (0.1325, -0.09244, -0.3972), (0.06774, 0.03629, -0.272), (-0.004183, -0.2589, -0.04459), (-0.013, -0.3258, -0.1978), (-0.02026, -0.3535, -0.3271), (-0.02507, -0.3386, -0.417), (-0.02685, -0.2828, -0.4565), (-0.0254, -0.1929, -0.4411), (-0.02088, -0.0797, -0.3724), (-0.01385, 0.04307, -0.2588), (-0.08399, -0.2307, -0.001312), (-0.163, -0.2729, -0.1164), (-0.2223, -0.2822, -0.2175), (-0.2549, -0.2575, -0.2923), (-0.2566, -0.2017, -0.3319), (-0.2275, -0.1216, -0.3315), (-0.1709, -0.0268, -0.291), (-0.09365, 0.07122, -0.2155), (-0.1462, -0.1868, 0.06344), (-0.2799, -0.1903, 0.005261), (-0.3799, -0.171, -0.05355), (-0.434, -0.131, -0.1059), (-0.4358, -0.07519, -0.1455), (-0.385, -0.01033, -0.1675), (-0.2878, 0.05578, -0.1693), (-0.1559, 0.1152, -0.1507), (-0.1785, -0.1357, 0.1368), (-0.3406, -0.09444, 0.1432), (-0.4617, -0.04176, 0.1323), (-0.527, 0.01596, 0.1054), (-0.5288, 0.07175, 0.06585), (-0.4668, 0.1189, 0.01833), (-0.3485, 0.1517, -0.0314), (-0.1882, 0.1662, -0.07735), (-0.1745, -0.08771, 0.2043), (-0.3331, -0.004199, 0.2701), (-0.4515, 0.07982, 0.3032), (-0.5155, 0.1542, 0.2998), (-0.5172, 0.21, 0.2602), (-0.4566, 0.2405, 0.1893), (-0.341, 0.2419, 0.09547), (-0.1842, 0.2142, -0.009841), (-0.135, -0.05223, 0.2526), (-0.3514, 0.1697, 0.4254), (-0.4016, 0.2564, 0.4387)], [], [(3, 2, 11, 12), (113, 112, 8, 9), (111, 5, 6), (4, 3, 12, 13), (1, 113, 9, 10), (0, 111, 6, 7), (14, 4, 13), (2, 1, 10, 11), (112, 0, 7, 8), (6, 5, 15), (13, 12, 21, 22), (10, 9, 18, 19), (7, 6, 15, 16), (14, 13, 22), (11, 10, 19, 20), (8, 7, 16, 17), (12, 11, 20, 21), (9, 8, 17, 18), (20, 19, 27, 28), (17, 16, 24, 25), (21, 20, 28, 29), (18, 17, 25, 26), (15, 5, 23), (22, 21, 29, 30), (19, 18, 26, 27), (16, 15, 23, 24), (14, 22, 30), (26, 25, 33, 34), (23, 5, 31), (30, 29, 37, 38), (27, 26, 34, 35), (24, 23, 31, 32), (14, 30, 38), (28, 27, 35, 36), (25, 24, 32, 33), (29, 28, 36, 37), (32, 31, 39, 40), (14, 38, 46), (36, 35, 43, 44), (33, 32, 40, 41), (37, 36, 44, 45), (34, 33, 41, 42), (31, 5, 39), (38, 37, 45, 46), (35, 34, 42, 43), (45, 44, 52, 53), (42, 41, 49, 50), (39, 5, 47), (46, 45, 53, 54), (43, 42, 50, 51), (40, 39, 47, 48), (14, 46, 54), (44, 43, 51, 52), (41, 40, 48, 49), (54, 53, 61, 62), (51, 50, 58, 59), (48, 47, 55, 56), (14, 54, 62), (52, 51, 59, 60), (49, 48, 56, 57), (53, 52, 60, 61), (50, 49, 57, 58), (47, 5, 55), (60, 59, 67, 68), (57, 56, 64, 65), (61, 60, 68, 69), (58, 57, 65, 66), (55, 5, 63), (62, 61, 69, 70), (59, 58, 66, 67), (56, 55, 63, 64), (14, 62, 70), (66, 65, 73, 74), (63, 5, 71), (70, 69, 77, 78), (67, 66, 74, 75), (64, 63, 71, 72), (14, 70, 78), (68, 67, 75, 76), (65, 64, 72, 73), (69, 68, 76, 77), (72, 71, 79, 80), (14, 78, 86), (76, 75, 83, 84), (73, 72, 80, 81), (77, 76, 84, 85), (74, 73, 81, 82), (71, 5, 79), (78, 77, 85, 86), (75, 74, 82, 83), (85, 84, 92, 93), (82, 81, 89, 90), (79, 5, 87), (86, 85, 93, 94), (83, 82, 90, 91), (80, 79, 87, 88), (14, 86, 94), (84, 83, 91, 92), (81, 80, 88, 89), (91, 90, 98, 99), (88, 87, 95, 96), (14, 94, 102), (92, 91, 99, 100), (89, 88, 96, 97), (93, 92, 100, 101), (90, 89, 97, 98), (87, 5, 95), (94, 93, 101, 102), (97, 96, 104, 105), (101, 100, 108, 109), (98, 97, 105, 106), (95, 5, 103), (102, 101, 109, 110), (99, 98, 106, 107), (96, 95, 103, 104), (14, 102, 110), (100, 99, 107, 108), (103, 5, 111), (110, 109, 3, 4), (107, 106, 113, 1), (104, 103, 111, 0), (14, 110, 4), (108, 107, 1, 2), (105, 104, 0, 112), (109, 108, 2, 3), (106, 105, 112, 113)])
me_leaf_004.polygons.foreach_set('use_smooth', [True] * 126)
_uv = me_leaf_004.uv_layers.new(name='UVMap')
_uv.uv.foreach_set('vector', [0.7143, 0.2222, 0.7143, 0.3333, 0.6429, 0.3333, 0.6429, 0.2222, 0.7143, 0.5556, 0.7143, 0.6667, 0.6429, 0.6667, 0.6429, 0.5556, 0.7143, 0.8889, 0.6786, 1.0, 0.6429, 0.8889, 0.7143, 0.1111, 0.7143, 0.2222, 0.6429, 0.2222, 0.6429, 0.1111, 0.7143, 0.4444, 0.7143, 0.5556, 0.6429, 0.5556, 0.6429, 0.4444, 0.7143, 0.7778, 0.7143, 0.8889, 0.6429, 0.8889, 0.6429, 0.7778, 0.6786, 0.0, 0.7143, 0.1111, 0.6429, 0.1111, 0.7143, 0.3333, 0.7143, 0.4444, 0.6429, 0.4444, 0.6429, 0.3333, 0.7143, 0.6667, 0.7143, 0.7778, 0.6429, 0.7778, 0.6429, 0.6667, 0.6429, 0.8889, 0.6071, 1.0, 0.5714, 0.8889, 0.6429, 0.1111, 0.6429, 0.2222, 0.5714, 0.2222, 0.5714, 0.1111, 0.6429, 0.4444, 0.6429, 0.5556, 0.5714, 0.5556, 0.5714, 0.4444, 0.6429, 0.7778, 0.6429, 0.8889, 0.5714, 0.8889, 0.5714, 0.7778, 0.6071, 0.0, 0.6429, 0.1111, 0.5714, 0.1111, 0.6429, 0.3333, 0.6429, 0.4444, 0.5714, 0.4444, 0.5714, 0.3333, 0.6429, 0.6667, 0.6429, 0.7778, 0.5714, 0.7778, 0.5714, 0.6667, 0.6429, 0.2222, 0.6429, 0.3333, 0.5714, 0.3333, 0.5714, 0.2222, 0.6429, 0.5556, 0.6429, 0.6667, 0.5714, 0.6667, 0.5714, 0.5556, 0.5714, 0.3333, 0.5714, 0.4444, 0.5, 0.4444, 0.5, 0.3333, 0.5714, 0.6667, 0.5714, 0.7778, 0.5, 0.7778, 0.5, 0.6667, 0.5714, 0.2222, 0.5714, 0.3333, 0.5, 0.3333, 0.5, 0.2222, 0.5714, 0.5556, 0.5714, 0.6667, 0.5, 0.6667, 0.5, 0.5556, 0.5714, 0.8889, 0.5357, 1.0, 0.5, 0.8889, 0.5714, 0.1111, 0.5714, 0.2222, 0.5, 0.2222, 0.5, 0.1111, 0.5714, 0.4444, 0.5714, 0.5556, 0.5, 0.5556, 0.5, 0.4444, 0.5714, 0.7778, 0.5714, 0.8889, 0.5, 0.8889, 0.5, 0.7778, 0.5357, 0.0, 0.5714, 0.1111, 0.5, 0.1111, 0.5, 0.5556, 0.5, 0.6667, 0.4286, 0.6667, 0.4286, 0.5556, 0.5, 0.8889, 0.4643, 1.0, 0.4286, 0.8889, 0.5, 0.1111, 0.5, 0.2222, 0.4286, 0.2222, 0.4286, 0.1111, 0.5, 0.4444, 0.5, 0.5556, 0.4286, 0.5556, 0.4286, 0.4444, 0.5, 0.7778, 0.5, 0.8889, 0.4286, 0.8889, 0.4286, 0.7778, 0.4643, 0.0, 0.5, 0.1111, 0.4286, 0.1111, 0.5, 0.3333, 0.5, 0.4444, 0.4286, 0.4444, 0.4286, 0.3333, 0.5, 0.6667, 0.5, 0.7778, 0.4286, 0.7778, 0.4286, 0.6667, 0.5, 0.2222, 0.5, 0.3333, 0.4286, 0.3333, 0.4286, 0.2222, 0.4286, 0.7778, 0.4286, 0.8889, 0.3571, 0.8889, 0.3571, 0.7778, 0.3929, 0.0, 0.4286, 0.1111, 0.3571, 0.1111, 0.4286, 0.3333, 0.4286, 0.4444, 0.3571, 0.4444, 0.3571, 0.3333, 0.4286, 0.6667, 0.4286, 0.7778, 0.3571, 0.7778, 0.3571, 0.6667, 0.4286, 0.2222, 0.4286, 0.3333, 0.3571, 0.3333, 0.3571, 0.2222, 0.4286, 0.5556, 0.4286, 0.6667, 0.3571, 0.6667, 0.3571, 0.5556, 0.4286, 0.8889, 0.3929, 1.0, 0.3571, 0.8889, 0.4286, 0.1111, 0.4286, 0.2222, 0.3571, 0.2222, 0.3571, 0.1111, 0.4286, 0.4444, 0.4286, 0.5556, 0.3571, 0.5556, 0.3571, 0.4444, 0.3571, 0.2222, 0.3571, 0.3333, 0.2857, 0.3333, 0.2857, 0.2222, 0.3571, 0.5556, 0.3571, 0.6667, 0.2857, 0.6667, 0.2857, 0.5556, 0.3571, 0.8889, 0.3214, 1.0, 0.2857, 0.8889, 0.3571, 0.1111, 0.3571, 0.2222, 0.2857, 0.2222, 0.2857, 0.1111, 0.3571, 0.4444, 0.3571, 0.5556, 0.2857, 0.5556, 0.2857, 0.4444, 0.3571, 0.7778, 0.3571, 0.8889, 0.2857, 0.8889, 0.2857, 0.7778, 0.3214, 0.0, 0.3571, 0.1111, 0.2857, 0.1111, 0.3571, 0.3333, 0.3571, 0.4444, 0.2857, 0.4444, 0.2857, 0.3333, 0.3571, 0.6667, 0.3571, 0.7778, 0.2857, 0.7778, 0.2857, 0.6667, 0.2857, 0.1111, 0.2857, 0.2222, 0.2143, 0.2222, 0.2143, 0.1111, 0.2857, 0.4444, 0.2857, 0.5556, 0.2143, 0.5556, 0.2143, 0.4444, 0.2857, 0.7778, 0.2857, 0.8889, 0.2143, 0.8889, 0.2143, 0.7778, 0.25, 0.0, 0.2857, 0.1111, 0.2143, 0.1111, 0.2857, 0.3333, 0.2857, 0.4444, 0.2143, 0.4444, 0.2143, 0.3333, 0.2857, 0.6667, 0.2857, 0.7778, 0.2143, 0.7778, 0.2143, 0.6667, 0.2857, 0.2222, 0.2857, 0.3333, 0.2143, 0.3333, 0.2143, 0.2222, 0.2857, 0.5556, 0.2857, 0.6667, 0.2143, 0.6667, 0.2143, 0.5556, 0.2857, 0.8889, 0.25, 1.0, 0.2143, 0.8889, 0.2143, 0.3333, 0.2143, 0.4444, 0.1429, 0.4444, 0.1429, 0.3333, 0.2143, 0.6667, 0.2143, 0.7778, 0.1429, 0.7778, 0.1429, 0.6667, 0.2143, 0.2222, 0.2143, 0.3333, 0.1429, 0.3333, 0.1429, 0.2222, 0.2143, 0.5556, 0.2143, 0.6667, 0.1429, 0.6667, 0.1429, 0.5556, 0.2143, 0.8889, 0.1786, 1.0, 0.1429, 0.8889, 0.2143, 0.1111, 0.2143, 0.2222, 0.1429, 0.2222, 0.1429, 0.1111, 0.2143, 0.4444, 0.2143, 0.5556, 0.1429, 0.5556, 0.1429, 0.4444, 0.2143, 0.7778, 0.2143, 0.8889, 0.1429, 0.8889, 0.1429, 0.7778, 0.1786, 0.0, 0.2143, 0.1111, 0.1429, 0.1111, 0.1429, 0.5556, 0.1429, 0.6667, 0.07143, 0.6667, 0.07143, 0.5556, 0.1429, 0.8889, 0.1071, 1.0, 0.07143, 0.8889, 0.1429, 0.1111, 0.1429, 0.2222, 0.07143, 0.2222, 0.07143, 0.1111, 0.1429, 0.4444, 0.1429, 0.5556, 0.07143, 0.5556, 0.07143, 0.4444, 0.1429, 0.7778, 0.1429, 0.8889, 0.07143, 0.8889, 0.07143, 0.7778, 0.1071, 0.0, 0.1429, 0.1111, 0.07143, 0.1111, 0.1429, 0.3333, 0.1429, 0.4444, 0.07143, 0.4444, 0.07143, 0.3333, 0.1429, 0.6667, 0.1429, 0.7778, 0.07143, 0.7778, 0.07143, 0.6667, 0.1429, 0.2222, 0.1429, 0.3333, 0.07143, 0.3333, 0.07143, 0.2222, 0.07143, 0.7778, 0.07143, 0.8889, 0.0, 0.8889, 0.0, 0.7778, 0.03571, 0.0, 0.07143, 0.1111, 0.0, 0.1111, 0.07143, 0.3333, 0.07143, 0.4444, 0.0, 0.4444, 0.0, 0.3333, 0.07143, 0.6667, 0.07143, 0.7778, 0.0, 0.7778, 0.0, 0.6667, 0.07143, 0.2222, 0.07143, 0.3333, 0.0, 0.3333, 0.0, 0.2222, 0.07143, 0.5556, 0.07143, 0.6667, 0.0, 0.6667, 0.0, 0.5556, 0.07143, 0.8889, 0.03571, 1.0, 0.0, 0.8889, 0.07143, 0.1111, 0.07143, 0.2222, 0.0, 0.2222, 0.0, 0.1111, 0.07143, 0.4444, 0.07143, 0.5556, 0.0, 0.5556, 0.0, 0.4444, 1.0, 0.2222, 1.0, 0.3333, 0.9286, 0.3333, 0.9286, 0.2222, 1.0, 0.5556, 1.0, 0.6667, 0.9286, 0.6667, 0.9286, 0.5556, 1.0, 0.8889, 0.9643, 1.0, 0.9286, 0.8889, 1.0, 0.1111, 1.0, 0.2222, 0.9286, 0.2222, 0.9286, 0.1111, 1.0, 0.4444, 1.0, 0.5556, 0.9286, 0.5556, 0.9286, 0.4444, 1.0, 0.7778, 1.0, 0.8889, 0.9286, 0.8889, 0.9286, 0.7778, 0.9643, 0.0, 1.0, 0.1111, 0.9286, 0.1111, 1.0, 0.3333, 1.0, 0.4444, 0.9286, 0.4444, 0.9286, 0.3333, 1.0, 0.6667, 1.0, 0.7778, 0.9286, 0.7778, 0.9286, 0.6667, 0.9286, 0.4444, 0.9286, 0.5556, 0.8571, 0.5556, 0.8571, 0.4444, 0.9286, 0.7778, 0.9286, 0.8889, 0.8571, 0.8889, 0.8571, 0.7778, 0.8929, 0.0, 0.9286, 0.1111, 0.8571, 0.1111, 0.9286, 0.3333, 0.9286, 0.4444, 0.8571, 0.4444, 0.8571, 0.3333, 0.9286, 0.6667, 0.9286, 0.7778, 0.8571, 0.7778, 0.8571, 0.6667, 0.9286, 0.2222, 0.9286, 0.3333, 0.8571, 0.3333, 0.8571, 0.2222, 0.9286, 0.5556, 0.9286, 0.6667, 0.8571, 0.6667, 0.8571, 0.5556, 0.9286, 0.8889, 0.8929, 1.0, 0.8571, 0.8889, 0.9286, 0.1111, 0.9286, 0.2222, 0.8571, 0.2222, 0.8571, 0.1111, 0.8571, 0.6667, 0.8571, 0.7778, 0.7857, 0.7778, 0.7857, 0.6667, 0.8571, 0.2222, 0.8571, 0.3333, 0.7857, 0.3333, 0.7857, 0.2222, 0.8571, 0.5556, 0.8571, 0.6667, 0.7857, 0.6667, 0.7857, 0.5556, 0.8571, 0.8889, 0.8214, 1.0, 0.7857, 0.8889, 0.8571, 0.1111, 0.8571, 0.2222, 0.7857, 0.2222, 0.7857, 0.1111, 0.8571, 0.4444, 0.8571, 0.5556, 0.7857, 0.5556, 0.7857, 0.4444, 0.8571, 0.7778, 0.8571, 0.8889, 0.7857, 0.8889, 0.7857, 0.7778, 0.8214, 0.0, 0.8571, 0.1111, 0.7857, 0.1111, 0.8571, 0.3333, 0.8571, 0.4444, 0.7857, 0.4444, 0.7857, 0.3333, 0.7857, 0.8889, 0.75, 1.0, 0.7143, 0.8889, 0.7857, 0.1111, 0.7857, 0.2222, 0.7143, 0.2222, 0.7143, 0.1111, 0.7857, 0.4444, 0.7857, 0.5556, 0.7143, 0.5556, 0.7143, 0.4444, 0.7857, 0.7778, 0.7857, 0.8889, 0.7143, 0.8889, 0.7143, 0.7778, 0.75, 0.0, 0.7857, 0.1111, 0.7143, 0.1111, 0.7857, 0.3333, 0.7857, 0.4444, 0.7143, 0.4444, 0.7143, 0.3333, 0.7857, 0.6667, 0.7857, 0.7778, 0.7143, 0.7778, 0.7143, 0.6667, 0.7857, 0.2222, 0.7857, 0.3333, 0.7143, 0.3333, 0.7143, 0.2222, 0.7857, 0.5556, 0.7857, 0.6667, 0.7143, 0.6667, 0.7143, 0.5556])
me_leaf_004.materials.append(mat_leaf)
me_leaf_004.update()

# ---- objects
ob_leaf_000 = bpy.data.objects.new('Leaf.000', me_leaf)
ob_leaf_001 = bpy.data.objects.new('Leaf.001', me_leaf_001)
ob_leaf_002 = bpy.data.objects.new('Leaf.002', me_leaf_002)
ob_leaf_003 = bpy.data.objects.new('Leaf.003', me_leaf_003)
ob_leaf_004 = bpy.data.objects.new('Leaf.004', me_leaf_004)

# ---- transforms, parenting, visibility, modifiers, constraints
ob_leaf_000.location = (-0.4601, 1.098e-08, 0.393)
ob_leaf_000.rotation_euler = (0.32, -0.1442, -0.07233)
ob_leaf_001.location = (-0.04837, -0.07476, 0.5367)
ob_leaf_001.rotation_euler = (0.1014, 0.6008, -0.1252)
ob_leaf_002.location = (0.2913, 0.1177, 0.3035)
ob_leaf_002.rotation_euler = (-1.624, 1.203, -1.82)
ob_leaf_003.location = (0.1349, 0.3739, 0.5454)
ob_leaf_003.rotation_euler = (-0.1027, 0.948, -0.2438)
ob_leaf_004.location = (-0.3907, 0.3172, 0.5341)
ob_leaf_004.rotation_euler = (-0.06183, 0.268, -0.2438)

# ---- collection membership
col_collection.objects.link(ob_leaf_000)
col_collection.objects.link(ob_leaf_001)
col_collection.objects.link(ob_leaf_002)
col_collection.objects.link(ob_leaf_003)
col_collection.objects.link(ob_leaf_004)

# ---- scene / render settings (as saved in the file)
scene.frame_start = 1; scene.frame_end = 250; scene.frame_set(1)
scene.render.engine = 'BLENDER_EEVEE_NEXT'
scene.cycles.sampling_pattern = 'TABULATED_SOBOL'
bpy.context.view_layer.update()

# ---- added for rendering (the .blend has no active camera and no usable light): camera, sun
cam_auto = bpy.data.cameras.new('AutoCamera')
cam_auto.lens = 50.0
cam_auto.sensor_width = 36.0
cam_auto.clip_end = 1000.0
ob_auto_camera = bpy.data.objects.new('AutoCamera', cam_auto)
scene.collection.objects.link(ob_auto_camera)
ob_auto_camera.location = (2.61881, -3.1265, 2.65481)
ob_auto_camera.rotation_euler = (1.09748, -7.21219e-08, 0.694738)
scene.camera = ob_auto_camera
light_auto_sun = bpy.data.lights.new('AutoSun', 'SUN')
light_auto_sun.energy = 3.0
light_auto_sun.angle = 0.0523599
ob_auto_sun = bpy.data.objects.new('AutoSun', light_auto_sun)
scene.collection.objects.link(ob_auto_sun)
ob_auto_sun.rotation_euler = (0.872665, 0.174533, 0.523599)
bpy.context.view_layer.update()
